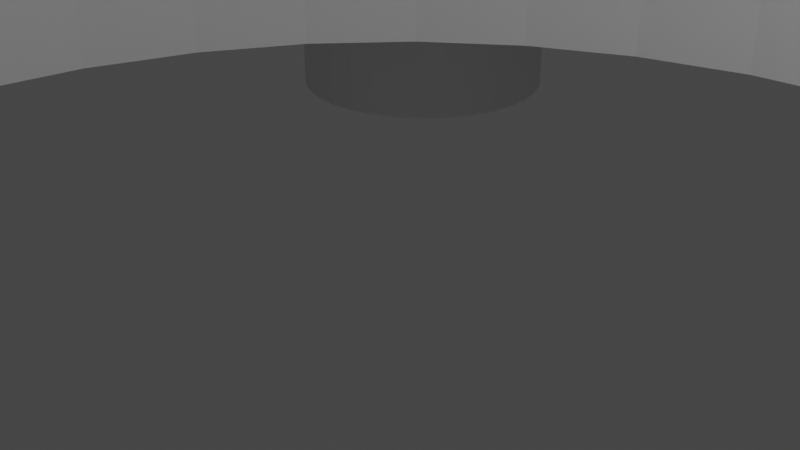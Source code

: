 # Source: capaclateralswitch3.blend  (saved by Blender 3.1.7; exported with 4.5.12 LTS)
import bpy
from mathutils import Matrix  # noqa: F401  (used for matrix-valued properties, if any)

bpy.ops.wm.read_factory_settings(use_empty=True)
scene = bpy.context.scene
scene.name = 'Scene'

# ---- collections
col_collection = bpy.data.collections.new('Collection'); scene.collection.children.link(col_collection)

# ---- world
world_world = bpy.data.worlds.new('World'); scene.world = world_world
world_world.use_nodes = True; world_world.node_tree.nodes.clear()
_N = world_world.node_tree.nodes; _L = world_world.node_tree.links
n0 = _N.new('ShaderNodeOutputWorld'); n0.name = 'World Output'; n0.location = (300, 300)
n1 = _N.new('ShaderNodeBackground'); n1.name = 'Background'; n1.location = (10, 300)
n1.inputs[0].default_value = (0.05088, 0.05088, 0.05088, 1.0)
_L.new(n1.outputs[0], n0.inputs[0])
n0.is_active_output = True
world_world.color = (0.05088, 0.05088, 0.05088)
world_world.use_sun_shadow = False
world_world.sun_shadow_jitter_overblur = 0.0

# ---- cameras
cam_camera = bpy.data.cameras.new('Camera')
cam_camera.clip_end = 100.0
cam_camera.ortho_scale = 7.314

# ---- lights
light_light = bpy.data.lights.new('Light', 'POINT')
light_light.transmission_factor = 0.0
light_light.energy = 1000.0
light_light.shadow_soft_size = 0.1
light_light.shadow_maximum_resolution = 0.006
light_light.use_absolute_resolution = True

# ---- meshes
me_cylinder = bpy.data.meshes.new('Cylinder')
me_cylinder.from_pydata([(0.0, 1.0, -1.0), (0.0, 1.0, 1.0), (0.1951, 0.9808, -1.0), (0.1951, 0.9808, 1.0), (0.3827, 0.9239, -1.0), (0.3827, 0.9239, 1.0), (0.5556, 0.8315, -1.0), (0.5556, 0.8315, 1.0), (0.7071, 0.7071, -1.0), (0.7071, 0.7071, 1.0), (0.8315, 0.5556, -1.0), (0.8315, 0.5556, 1.0), (0.9239, 0.3827, -1.0), (0.9239, 0.3827, 1.0), (0.9808, 0.1951, -1.0), (0.9808, 0.1951, 1.0), (1.0, -4.371e-08, -1.0), (1.0, -4.371e-08, 1.0), (0.9808, -0.1951, -1.0), (0.9808, -0.1951, 1.0), (0.9239, -0.3827, -1.0), (0.9239, -0.3827, 1.0), (0.8315, -0.5556, -1.0), (0.8315, -0.5556, 1.0), (0.7071, -0.7071, -1.0), (0.7071, -0.7071, 1.0), (0.5556, -0.8315, -1.0), (0.5556, -0.8315, 1.0), (0.3827, -0.9239, -1.0), (0.3827, -0.9239, 1.0), (0.1951, -0.9808, -1.0), (0.1951, -0.9808, 1.0), (-8.742e-08, -1.0, -1.0), (-8.742e-08, -1.0, 1.0), (-0.1951, -0.9808, -1.0), (-0.1951, -0.9808, 1.0), (-0.3827, -0.9239, -1.0), (-0.3827, -0.9239, 1.0), (-0.5556, -0.8315, -1.0), (-0.5556, -0.8315, 1.0), (-0.7071, -0.7071, -1.0), (-0.7071, -0.7071, 1.0), (-0.8315, -0.5556, -1.0), (-0.8315, -0.5556, 1.0), (-0.9239, -0.3827, -1.0), (-0.9239, -0.3827, 1.0), (-0.9808, -0.1951, -1.0), (-0.9808, -0.1951, 1.0), (-1.0, 1.192e-08, -1.0), (-1.0, 1.192e-08, 1.0), (-0.9808, 0.1951, -1.0), (-0.9808, 0.1951, 1.0), (-0.9239, 0.3827, -1.0), (-0.9239, 0.3827, 1.0), (-0.8315, 0.5556, -1.0), (-0.8315, 0.5556, 1.0), (-0.7071, 0.7071, -1.0), (-0.7071, 0.7071, 1.0), (-0.5556, 0.8315, -1.0), (-0.5556, 0.8315, 1.0), (-0.3827, 0.9239, -1.0), (-0.3827, 0.9239, 1.0), (-0.1951, 0.9808, -1.0), (-0.1951, 0.9808, 1.0), (-0.5811, -6.929e-09, 1.0), (-0.5368, -0.2224, 1.0), (-0.5699, -0.1134, 1.0), (-0.5699, 0.1134, 1.0), (-0.4832, -0.3228, 1.0), (-0.4832, 0.3228, 1.0), (-0.5368, 0.2224, 1.0), (-0.4109, 0.4109, 1.0), (-0.3228, -0.4832, 1.0), (-0.3228, 0.4832, 1.0), (-0.1134, 0.5699, 1.0), (0.1134, 0.5699, 1.0), (-5.08e-08, 0.5811, 1.0), (-0.2224, 0.5368, 1.0), (-0.4109, -0.4109, 1.0), (-0.2224, -0.5368, 1.0), (0.0, -0.5811, 1.0), (0.1134, -0.5699, 1.0), (-0.1134, -0.5699, 1.0), (0.2224, -0.5368, 1.0), (0.3228, 0.4832, 1.0), (0.3228, -0.4832, 1.0), (0.2224, 0.5368, 1.0), (0.4832, 0.3228, 1.0), (0.4832, -0.3228, 1.0), (0.4109, 0.4109, 1.0), (0.5811, 2.54e-08, 1.0), (0.5699, 0.1134, 1.0), (0.5368, -0.2224, 1.0), (0.5699, -0.1134, 1.0), (0.5368, 0.2224, 1.0), (0.4109, -0.4109, 1.0), (-5.08e-08, 0.5811, -1.0), (0.1134, 0.5699, -1.0), (0.2224, -0.5368, -1.0), (0.3228, 0.4832, -1.0), (0.3228, -0.4832, -1.0), (0.2224, 0.5368, -1.0), (0.4832, -0.3228, -1.0), (0.4832, 0.3228, -1.0), (0.5811, 2.54e-08, -1.0), (0.5699, 0.1134, -1.0), (0.5699, -0.1134, -1.0), (0.5368, 0.2224, -1.0), (0.5368, -0.2224, -1.0), (0.4109, 0.4109, -1.0), (0.4109, -0.4109, -1.0), (-0.5811, -6.929e-09, -1.0), (-0.5368, -0.2224, -1.0), (-0.5699, -0.1134, -1.0), (-0.5699, 0.1134, -1.0), (-0.4109, -0.4109, -1.0), (-0.4832, -0.3228, -1.0), (-0.4832, 0.3228, -1.0), (-0.5368, 0.2224, -1.0), (-0.2224, 0.5368, -1.0), (-0.2224, -0.5368, -1.0), (-0.3228, 0.4832, -1.0), (-0.1134, 0.5699, -1.0), (0.1134, -0.5699, -1.0), (0.0, -0.5811, -1.0), (-0.1134, -0.5699, -1.0), (-0.3228, -0.4832, -1.0), (-0.4109, 0.4109, -1.0)], [], [(0, 1, 3, 2), (2, 3, 5, 4), (4, 5, 7, 6), (6, 7, 9, 8), (8, 9, 11, 10), (10, 11, 13, 12), (12, 13, 15, 14), (14, 15, 17, 16), (16, 17, 19, 18), (18, 19, 21, 20), (20, 21, 23, 22), (22, 23, 25, 24), (24, 25, 27, 26), (26, 27, 29, 28), (28, 29, 31, 30), (30, 31, 33, 32), (32, 33, 35, 34), (34, 35, 37, 36), (36, 37, 39, 38), (38, 39, 41, 40), (40, 41, 43, 42), (42, 43, 45, 44), (44, 45, 47, 46), (46, 47, 49, 48), (48, 49, 51, 50), (50, 51, 53, 52), (52, 53, 55, 54), (54, 55, 57, 56), (56, 57, 59, 58), (58, 59, 61, 60), (57, 55, 53, 70, 69, 71, 73, 77, 74, 76, 75, 86, 84, 89, 87, 94, 91, 90, 93, 92, 88, 95, 85, 83, 81, 80, 82, 79, 37, 35, 33, 31, 29, 27, 25, 23, 21, 19, 17, 15, 13, 11, 9, 7, 5, 3, 1, 63, 61, 59), (41, 39, 37, 79, 72, 78, 68, 65, 66, 64, 67, 70, 53, 51, 49, 47, 45, 43), (60, 61, 63, 62), (62, 63, 1, 0), (62, 0, 2, 4, 6, 8, 10, 12, 14, 105, 107, 103, 109, 99, 101, 97, 96, 122, 119, 121, 127, 117, 118, 114, 111, 113, 46, 48, 50, 52, 54, 56, 58, 60), (105, 14, 16, 18, 20, 22, 24, 26, 28, 30, 32, 34, 36, 38, 40, 42, 44, 46, 113, 112, 116, 115, 126, 120, 125, 124, 123, 98, 100, 110, 102, 108, 106, 104), (80, 81, 123, 124), (81, 83, 98, 123), (83, 85, 100, 98), (85, 95, 110, 100), (95, 88, 102, 110), (88, 92, 108, 102), (92, 93, 106, 108), (93, 90, 104, 106), (90, 91, 105, 104), (91, 94, 107, 105), (94, 87, 103, 107), (87, 89, 109, 103), (109, 89, 84, 99), (99, 84, 86, 101), (101, 86, 75, 97), (97, 75, 76, 96), (96, 76, 74, 122), (122, 74, 77, 119), (119, 77, 73, 121), (121, 73, 71, 127), (127, 71, 69, 117), (117, 69, 70, 118), (118, 70, 67, 114), (114, 67, 64, 111), (111, 64, 66, 113), (113, 66, 65, 112), (112, 65, 68, 116), (116, 68, 78, 115), (78, 72, 126, 115), (72, 79, 120, 126), (79, 82, 125, 120), (82, 80, 124, 125)])
_uv = me_cylinder.uv_layers.new(name='UVMap')
_uv.uv.foreach_set('vector', [1.0, 0.5, 1.0, 1.0, 0.9688, 1.0, 0.9688, 0.5, 0.9688, 0.5, 0.9688, 1.0, 0.9375, 1.0, 0.9375, 0.5, 0.9375, 0.5, 0.9375, 1.0, 0.9062, 1.0, 0.9062, 0.5, 0.9062, 0.5, 0.9062, 1.0, 0.875, 1.0, 0.875, 0.5, 0.875, 0.5, 0.875, 1.0, 0.8438, 1.0, 0.8438, 0.5, 0.8438, 0.5, 0.8438, 1.0, 0.8125, 1.0, 0.8125, 0.5, 0.8125, 0.5, 0.8125, 1.0, 0.7812, 1.0, 0.7812, 0.5, 0.7812, 0.5, 0.7812, 1.0, 0.75, 1.0, 0.75, 0.5, 0.75, 0.5, 0.75, 1.0, 0.7188, 1.0, 0.7188, 0.5, 0.7188, 0.5, 0.7188, 1.0, 0.6875, 1.0, 0.6875, 0.5, 0.6875, 0.5, 0.6875, 1.0, 0.6562, 1.0, 0.6562, 0.5, 0.6562, 0.5, 0.6562, 1.0, 0.625, 1.0, 0.625, 0.5, 0.625, 0.5, 0.625, 1.0, 0.5938, 1.0, 0.5938, 0.5, 0.5938, 0.5, 0.5938, 1.0, 0.5625, 1.0, 0.5625, 0.5, 0.5625, 0.5, 0.5625, 1.0, 0.5312, 1.0, 0.5312, 0.5, 0.5312, 0.5, 0.5312, 1.0, 0.5, 1.0, 0.5, 0.5, 0.5, 0.5, 0.5, 1.0, 0.4688, 1.0, 0.4688, 0.5, 0.4688, 0.5, 0.4688, 1.0, 0.4375, 1.0, 0.4375, 0.5, 0.4375, 0.5, 0.4375, 1.0, 0.4062, 1.0, 0.4062, 0.5, 0.4062, 0.5, 0.4062, 1.0, 0.375, 1.0, 0.375, 0.5, 0.375, 0.5, 0.375, 1.0, 0.3438, 1.0, 0.3438, 0.5, 0.3438, 0.5, 0.3438, 1.0, 0.3125, 1.0, 0.3125, 0.5, 0.3125, 0.5, 0.3125, 1.0, 0.2812, 1.0, 0.2812, 0.5, 0.2812, 0.5, 0.2812, 1.0, 0.25, 1.0, 0.25, 0.5, 0.25, 0.5, 0.25, 1.0, 0.2188, 1.0, 0.2188, 0.5, 0.2188, 0.5, 0.2188, 1.0, 0.1875, 1.0, 0.1875, 0.5, 0.1875, 0.5, 0.1875, 1.0, 0.1562, 1.0, 0.1562, 0.5, 0.1562, 0.5, 0.1562, 1.0, 0.125, 1.0, 0.125, 0.5, 0.125, 0.5, 0.125, 1.0, 0.09375, 1.0, 0.09375, 0.5, 0.09375, 0.5, 0.09375, 1.0, 0.0625, 1.0, 0.0625, 0.5, 0.08029, 0.4197, 0.05045, 0.3833, 0.02827, 0.3418, 0.1212, 0.3034, 0.134, 0.3275, 0.1514, 0.3486, 0.1725, 0.366, 0.1966, 0.3788, 0.2228, 0.3868, 0.25, 0.3895, 0.2772, 0.3868, 0.3034, 0.3788, 0.3275, 0.366, 0.3486, 0.3486, 0.366, 0.3275, 0.3788, 0.3034, 0.3868, 0.2772, 0.3895, 0.25, 0.3868, 0.2228, 0.3788, 0.1966, 0.366, 0.1725, 0.3486, 0.1514, 0.3275, 0.134, 0.3034, 0.1212, 0.2772, 0.1132, 0.25, 0.1105, 0.2228, 0.1132, 0.1966, 0.1212, 0.1582, 0.02827, 0.2032, 0.01461, 0.25, 0.01, 0.2968, 0.01461, 0.3418, 0.02827, 0.3833, 0.05045, 0.4197, 0.08029, 0.4496, 0.1167, 0.4717, 0.1582, 0.4854, 0.2032, 0.49, 0.25, 0.4854, 0.2968, 0.4717, 0.3418, 0.4496, 0.3833, 0.4197, 0.4197, 0.3833, 0.4496, 0.3418, 0.4717, 0.2968, 0.4854, 0.25, 0.49, 0.2032, 0.4854, 0.1582, 0.4717, 0.1167, 0.4496, 0.08029, 0.08029, 0.1167, 0.05045, 0.1582, 0.02827, 0.1966, 0.1212, 0.1725, 0.134, 0.1514, 0.1514, 0.134, 0.1725, 0.1212, 0.1966, 0.1132, 0.2228, 0.1105, 0.25, 0.1132, 0.2772, 0.1212, 0.3034, 0.02827, 0.3418, 0.01461, 0.2968, 0.01, 0.25, 0.01461, 0.2032, 0.02827, 0.1582, 0.05045, 0.1167, 0.0625, 0.5, 0.0625, 1.0, 0.03125, 1.0, 0.03125, 0.5, 0.03125, 0.5, 0.03125, 1.0, 0.0, 1.0, 0.0, 0.5, 0.7032, 0.4854, 0.75, 0.49, 0.7968, 0.4854, 0.8418, 0.4717, 0.8833, 0.4496, 0.9197, 0.4197, 0.9496, 0.3833, 0.9717, 0.3418, 0.9854, 0.2968, 0.8868, 0.2772, 0.8788, 0.3034, 0.866, 0.3275, 0.8486, 0.3486, 0.8275, 0.366, 0.8034, 0.3788, 0.7772, 0.3868, 0.75, 0.3895, 0.7228, 0.3868, 0.6966, 0.3788, 0.6725, 0.366, 0.6514, 0.3486, 0.634, 0.3275, 0.6212, 0.3034, 0.6132, 0.2772, 0.6105, 0.25, 0.6132, 0.2228, 0.5146, 0.2032, 0.51, 0.25, 0.5146, 0.2968, 0.5283, 0.3418, 0.5504, 0.3833, 0.5803, 0.4197, 0.6167, 0.4496, 0.6582, 0.4717, 0.8868, 0.2772, 0.9854, 0.2968, 0.99, 0.25, 0.9854, 0.2032, 0.9717, 0.1582, 0.9496, 0.1167, 0.9197, 0.08029, 0.8833, 0.05045, 0.8418, 0.02827, 0.7968, 0.01461, 0.75, 0.01, 0.7032, 0.01461, 0.6582, 0.02827, 0.6167, 0.05045, 0.5803, 0.08029, 0.5504, 0.1167, 0.5283, 0.1582, 0.5146, 0.2032, 0.6132, 0.2228, 0.6212, 0.1966, 0.634, 0.1725, 0.6514, 0.1514, 0.6725, 0.134, 0.6966, 0.1212, 0.7228, 0.1132, 0.75, 0.1105, 0.7772, 0.1132, 0.8034, 0.1212, 0.8275, 0.134, 0.8486, 0.1514, 0.866, 0.1725, 0.8788, 0.1966, 0.8868, 0.2228, 0.8895, 0.25, 1.0, 0.6427, 0.9688, 0.6427, 0.9688, 0.691, 1.0, 0.691, 0.9688, 0.6427, 0.9375, 0.6427, 0.9375, 0.691, 0.9688, 0.691, 0.9375, 0.6427, 0.9062, 0.6427, 0.9062, 0.691, 0.9375, 0.691, 0.9062, 0.6427, 0.875, 0.6427, 0.875, 0.691, 0.9062, 0.691, 0.875, 0.6427, 0.8438, 0.6427, 0.8438, 0.691, 0.875, 0.691, 0.8438, 0.6427, 0.8125, 0.6427, 0.8125, 0.691, 0.8438, 0.691, 0.8125, 0.6427, 0.7812, 0.6427, 0.7812, 0.691, 0.8125, 0.691, 0.7812, 0.6427, 0.75, 0.6427, 0.75, 0.691, 0.7812, 0.691, 0.75, 0.6427, 0.7188, 0.6427, 0.7188, 0.691, 0.75, 0.691, 0.7187, 0.6427, 0.6875, 0.6427, 0.6875, 0.691, 0.7188, 0.691, 0.6875, 0.6427, 0.6562, 0.6427, 0.6562, 0.691, 0.6875, 0.691, 0.6562, 0.6427, 0.625, 0.6427, 0.625, 0.691, 0.6562, 0.691, 0.625, 0.691, 0.625, 0.6427, 0.5938, 0.6427, 0.5938, 0.691, 0.5938, 0.691, 0.5938, 0.6427, 0.5625, 0.6427, 0.5625, 0.691, 0.5625, 0.691, 0.5625, 0.6427, 0.5312, 0.6427, 0.5312, 0.691, 0.5312, 0.691, 0.5312, 0.6427, 0.5, 0.6427, 0.5, 0.691, 0.5, 0.691, 0.5, 0.6427, 0.4688, 0.6427, 0.4688, 0.691, 0.4688, 0.691, 0.4688, 0.6427, 0.4375, 0.6427, 0.4375, 0.691, 0.4375, 0.691, 0.4375, 0.6427, 0.4062, 0.6427, 0.4062, 0.691, 0.4063, 0.691, 0.4062, 0.6427, 0.375, 0.6427, 0.375, 0.691, 0.375, 0.691, 0.375, 0.6427, 0.3438, 0.6427, 0.3438, 0.691, 0.3438, 0.691, 0.3438, 0.6427, 0.3125, 0.6427, 0.3125, 0.691, 0.3125, 0.691, 0.3125, 0.6427, 0.2812, 0.6427, 0.2812, 0.691, 0.2812, 0.691, 0.2812, 0.6427, 0.25, 0.6427, 0.25, 0.691, 0.25, 0.691, 0.25, 0.6427, 0.2188, 0.6427, 0.2188, 0.691, 0.2188, 0.691, 0.2187, 0.6427, 0.1875, 0.6427, 0.1875, 0.691, 0.1875, 0.691, 0.1875, 0.6427, 0.1562, 0.6427, 0.1562, 0.691, 0.1562, 0.691, 0.1562, 0.6427, 0.125, 0.6427, 0.125, 0.691, 0.125, 0.6427, 0.09375, 0.6427, 0.09375, 0.691, 0.125, 0.691, 0.09375, 0.6427, 0.0625, 0.6427, 0.0625, 0.691, 0.09375, 0.691, 0.0625, 0.6427, 0.03125, 0.6427, 0.03125, 0.691, 0.0625, 0.691, 0.03125, 0.6427, 0.0, 0.6427, 0.0, 0.691, 0.03125, 0.691])
me_cylinder.use_remesh_fix_poles = True
me_cylinder.use_remesh_preserve_attributes = False
me_cylinder.update()
me_cylinder_003 = bpy.data.meshes.new('Cylinder.003')
me_cylinder_003.from_pydata([(0.0, 1.0, -1.0), (0.0, 1.0, 1.0), (0.1951, 0.9808, -1.0), (0.1951, 0.9808, 1.0), (0.3827, 0.9239, -1.0), (0.3827, 0.9239, 1.0), (0.5556, 0.8315, -1.0), (0.5556, 0.8315, 1.0), (0.7071, 0.7071, -1.0), (0.7071, 0.7071, 1.0), (0.8315, 0.5556, -1.0), (0.8315, 0.5556, 1.0), (0.9239, 0.3827, -1.0), (0.9239, 0.3827, 1.0), (0.9808, 0.1951, -1.0), (0.9808, 0.1951, 1.0), (1.0, -4.371e-08, -1.0), (1.0, -4.371e-08, 1.0), (0.9808, -0.1951, -1.0), (0.9808, -0.1951, 1.0), (0.9239, -0.3827, -1.0), (0.9239, -0.3827, 1.0), (0.8315, -0.5556, -1.0), (0.8315, -0.5556, 1.0), (0.7071, -0.7071, -1.0), (0.7071, -0.7071, 1.0), (0.5556, -0.8315, -1.0), (0.5556, -0.8315, 1.0), (0.3827, -0.9239, -1.0), (0.3827, -0.9239, 1.0), (0.1951, -0.9808, -1.0), (0.1951, -0.9808, 1.0), (-8.742e-08, -1.0, -1.0), (-8.742e-08, -1.0, 1.0), (-0.1951, -0.9808, -1.0), (-0.1951, -0.9808, 1.0), (-0.3827, -0.9239, -1.0), (-0.3827, -0.9239, 1.0), (-0.5556, -0.8315, -1.0), (-0.5556, -0.8315, 1.0), (-0.7071, -0.7071, -1.0), (-0.7071, -0.7071, 1.0), (-0.8315, -0.5556, -1.0), (-0.8315, -0.5556, 1.0), (-0.9239, -0.3827, -1.0), (-0.9239, -0.3827, 1.0), (-0.9808, -0.1951, -1.0), (-0.9808, -0.1951, 1.0), (-1.0, 1.192e-08, -1.0), (-1.0, 1.192e-08, 1.0), (-0.9808, 0.1951, -1.0), (-0.9808, 0.1951, 1.0), (-0.9239, 0.3827, -1.0), (-0.9239, 0.3827, 1.0), (-0.8315, 0.5556, -1.0), (-0.8315, 0.5556, 1.0), (-0.7071, 0.7071, -1.0), (-0.7071, 0.7071, 1.0), (-0.5556, 0.8315, -1.0), (-0.5556, 0.8315, 1.0), (-0.3827, 0.9239, -1.0), (-0.3827, 0.9239, 1.0), (-0.1951, 0.9808, -1.0), (-0.1951, 0.9808, 1.0), (-0.3924, 0.007618, 1.0), (-0.3847, -0.07042, 1.0), (-0.3847, 0.08565, 1.0), (-0.325, -0.2146, 1.0), (-0.325, 0.2298, 1.0), (-0.3619, -0.1455, 1.0), (-0.3619, 0.1607, 1.0), (-0.2752, 0.2905, 1.0), (-0.2146, -0.325, 1.0), (-0.2146, 0.3402, 1.0), (-0.07042, 0.3999, 1.0), (0.08565, 0.3999, 1.0), (0.007618, 0.4076, 1.0), (-0.1455, 0.3772, 1.0), (-0.2752, -0.2752, 1.0), (-0.1455, -0.3619, 1.0), (0.007618, -0.3924, 1.0), (0.08565, -0.3847, 1.0), (-0.07042, -0.3847, 1.0), (0.1607, -0.3619, 1.0), (0.2298, 0.3402, 1.0), (0.2298, -0.325, 1.0), (0.1607, 0.3772, 1.0), (0.3402, -0.2146, 1.0), (0.3402, 0.2298, 1.0), (0.4076, 0.007618, 1.0), (0.3999, 0.08565, 1.0), (0.3772, -0.1455, 1.0), (0.3999, -0.07042, 1.0), (0.2905, -0.2752, 1.0), (0.3772, 0.1607, 1.0), (0.2905, 0.2905, 1.0), (-0.07042, 0.3999, -1.0), (0.007618, 0.4076, -1.0), (0.08565, 0.3999, -1.0), (0.1607, 0.3772, -1.0), (0.2298, -0.325, -1.0), (0.1607, -0.3619, -1.0), (0.2298, 0.3402, -1.0), (0.08565, -0.3847, -1.0), (0.3402, -0.2146, -1.0), (0.2905, -0.2752, -1.0), (0.3402, 0.2298, -1.0), (0.4076, 0.007618, -1.0), (0.3999, 0.08565, -1.0), (0.3772, -0.1455, -1.0), (0.3999, -0.07042, -1.0), (0.3772, 0.1607, -1.0), (0.2905, 0.2905, -1.0), (-0.3924, 0.007618, -1.0), (-0.3619, -0.1455, -1.0), (-0.3847, -0.07042, -1.0), (-0.3847, 0.08565, -1.0), (-0.325, -0.2146, -1.0), (-0.325, 0.2298, -1.0), (-0.2752, -0.2752, -1.0), (-0.3619, 0.1607, -1.0), (-0.1455, 0.3772, -1.0), (-0.2146, -0.325, -1.0), (-0.2146, 0.3402, -1.0), (0.007618, -0.3924, -1.0), (-0.07042, -0.3847, -1.0), (-0.1455, -0.3619, -1.0), (-0.2752, 0.2905, -1.0)], [], [(0, 1, 3, 2), (2, 3, 5, 4), (4, 5, 7, 6), (6, 7, 9, 8), (8, 9, 11, 10), (10, 11, 13, 12), (12, 13, 15, 14), (14, 15, 17, 16), (16, 17, 19, 18), (18, 19, 21, 20), (20, 21, 23, 22), (22, 23, 25, 24), (24, 25, 27, 26), (26, 27, 29, 28), (28, 29, 31, 30), (30, 31, 33, 32), (32, 33, 35, 34), (34, 35, 37, 36), (36, 37, 39, 38), (38, 39, 41, 40), (40, 41, 43, 42), (42, 43, 45, 44), (44, 45, 47, 46), (46, 47, 49, 48), (48, 49, 51, 50), (50, 51, 53, 52), (52, 53, 55, 54), (54, 55, 57, 56), (56, 57, 59, 58), (58, 59, 61, 60), (57, 55, 53, 51, 49, 47, 45, 43, 41, 39, 37, 35, 33, 31, 29, 27, 25, 23, 21, 91, 87, 93, 85, 83, 81, 80, 82, 79, 72, 78, 67, 69, 65, 64, 66, 70, 68, 71, 73, 77, 74, 76, 75, 86, 5, 3, 1, 63, 61, 59), (21, 19, 17, 15, 13, 11, 9, 7, 5, 86, 84, 95, 88, 94, 90, 89, 92, 91), (60, 61, 63, 62), (62, 63, 1, 0), (62, 0, 2, 4, 6, 8, 10, 12, 14, 108, 111, 106, 112, 102, 99, 98, 97, 96), (108, 14, 16, 18, 20, 22, 24, 26, 28, 30, 32, 34, 36, 38, 40, 42, 44, 46, 48, 50, 52, 54, 56, 58, 60, 62, 96, 121, 123, 127, 118, 120, 116, 113, 115, 114, 117, 119, 122, 126, 125, 124, 103, 101, 100, 105, 104, 109, 110, 107), (98, 75, 76, 97), (99, 86, 75, 98), (102, 84, 86, 99), (112, 95, 84, 102), (88, 95, 112, 106), (94, 88, 106, 111), (90, 94, 111, 108), (89, 90, 108, 107), (92, 89, 107, 110), (91, 92, 110, 109), (87, 91, 109, 104), (93, 87, 104, 105), (85, 93, 105, 100), (83, 85, 100, 101), (81, 83, 101, 103), (80, 81, 103, 124), (82, 80, 124, 125), (79, 82, 125, 126), (72, 79, 126, 122), (78, 72, 122, 119), (117, 67, 78, 119), (114, 69, 67, 117), (115, 65, 69, 114), (113, 64, 65, 115), (116, 66, 64, 113), (120, 70, 66, 116), (118, 68, 70, 120), (127, 71, 68, 118), (123, 73, 71, 127), (121, 77, 73, 123), (96, 74, 77, 121), (97, 76, 74, 96)])
_uv = me_cylinder_003.uv_layers.new(name='UVMap')
_uv.uv.foreach_set('vector', [1.0, 0.5, 1.0, 1.0, 0.9688, 1.0, 0.9688, 0.5, 0.9688, 0.5, 0.9688, 1.0, 0.9375, 1.0, 0.9375, 0.5, 0.9375, 0.5, 0.9375, 1.0, 0.9062, 1.0, 0.9062, 0.5, 0.9062, 0.5, 0.9062, 1.0, 0.875, 1.0, 0.875, 0.5, 0.875, 0.5, 0.875, 1.0, 0.8438, 1.0, 0.8438, 0.5, 0.8438, 0.5, 0.8438, 1.0, 0.8125, 1.0, 0.8125, 0.5, 0.8125, 0.5, 0.8125, 1.0, 0.7812, 1.0, 0.7812, 0.5, 0.7812, 0.5, 0.7812, 1.0, 0.75, 1.0, 0.75, 0.5, 0.75, 0.5, 0.75, 1.0, 0.7188, 1.0, 0.7188, 0.5, 0.7188, 0.5, 0.7188, 1.0, 0.6875, 1.0, 0.6875, 0.5, 0.6875, 0.5, 0.6875, 1.0, 0.6562, 1.0, 0.6562, 0.5, 0.6562, 0.5, 0.6562, 1.0, 0.625, 1.0, 0.625, 0.5, 0.625, 0.5, 0.625, 1.0, 0.5938, 1.0, 0.5938, 0.5, 0.5938, 0.5, 0.5938, 1.0, 0.5625, 1.0, 0.5625, 0.5, 0.5625, 0.5, 0.5625, 1.0, 0.5312, 1.0, 0.5312, 0.5, 0.5312, 0.5, 0.5312, 1.0, 0.5, 1.0, 0.5, 0.5, 0.5, 0.5, 0.5, 1.0, 0.4688, 1.0, 0.4688, 0.5, 0.4688, 0.5, 0.4688, 1.0, 0.4375, 1.0, 0.4375, 0.5, 0.4375, 0.5, 0.4375, 1.0, 0.4062, 1.0, 0.4062, 0.5, 0.4062, 0.5, 0.4062, 1.0, 0.375, 1.0, 0.375, 0.5, 0.375, 0.5, 0.375, 1.0, 0.3438, 1.0, 0.3438, 0.5, 0.3438, 0.5, 0.3438, 1.0, 0.3125, 1.0, 0.3125, 0.5, 0.3125, 0.5, 0.3125, 1.0, 0.2812, 1.0, 0.2812, 0.5, 0.2812, 0.5, 0.2812, 1.0, 0.25, 1.0, 0.25, 0.5, 0.25, 0.5, 0.25, 1.0, 0.2188, 1.0, 0.2188, 0.5, 0.2188, 0.5, 0.2188, 1.0, 0.1875, 1.0, 0.1875, 0.5, 0.1875, 0.5, 0.1875, 1.0, 0.1562, 1.0, 0.1562, 0.5, 0.1562, 0.5, 0.1562, 1.0, 0.125, 1.0, 0.125, 0.5, 0.125, 0.5, 0.125, 1.0, 0.09375, 1.0, 0.09375, 0.5, 0.09375, 0.5, 0.09375, 1.0, 0.0625, 1.0, 0.0625, 0.5, 0.08029, 0.4197, 0.05045, 0.3833, 0.02827, 0.3418, 0.01461, 0.2968, 0.01, 0.25, 0.01461, 0.2032, 0.02827, 0.1582, 0.05045, 0.1167, 0.08029, 0.08029, 0.1167, 0.05045, 0.1582, 0.02827, 0.2032, 0.01461, 0.25, 0.01, 0.2968, 0.01461, 0.3418, 0.02827, 0.3833, 0.05045, 0.4197, 0.08029, 0.4496, 0.1167, 0.4717, 0.1582, 0.3405, 0.2151, 0.3316, 0.1985, 0.3197, 0.1839, 0.3052, 0.172, 0.2886, 0.1631, 0.2706, 0.1577, 0.2518, 0.1558, 0.2331, 0.1577, 0.2151, 0.1631, 0.1985, 0.172, 0.1839, 0.1839, 0.172, 0.1985, 0.1631, 0.2151, 0.1577, 0.2331, 0.1558, 0.2518, 0.1577, 0.2706, 0.1631, 0.2886, 0.172, 0.3052, 0.1839, 0.3197, 0.1985, 0.3316, 0.2151, 0.3405, 0.2331, 0.346, 0.2518, 0.3478, 0.2706, 0.346, 0.2886, 0.3405, 0.3418, 0.4717, 0.2968, 0.4854, 0.25, 0.49, 0.2032, 0.4854, 0.1582, 0.4717, 0.1167, 0.4496, 0.4717, 0.1582, 0.4854, 0.2032, 0.49, 0.25, 0.4854, 0.2968, 0.4717, 0.3418, 0.4496, 0.3833, 0.4197, 0.4197, 0.3833, 0.4496, 0.3418, 0.4717, 0.2886, 0.3405, 0.3052, 0.3316, 0.3197, 0.3197, 0.3316, 0.3052, 0.3405, 0.2886, 0.346, 0.2706, 0.3478, 0.2518, 0.346, 0.2331, 0.3405, 0.2151, 0.0625, 0.5, 0.0625, 1.0, 0.03125, 1.0, 0.03125, 0.5, 0.03125, 0.5, 0.03125, 1.0, 0.0, 1.0, 0.0, 0.5, 0.7032, 0.4854, 0.75, 0.49, 0.7968, 0.4854, 0.8418, 0.4717, 0.8833, 0.4496, 0.9197, 0.4197, 0.9496, 0.3833, 0.9717, 0.3418, 0.9854, 0.2968, 0.846, 0.2706, 0.8405, 0.2886, 0.8316, 0.3052, 0.8197, 0.3197, 0.8052, 0.3316, 0.7886, 0.3405, 0.7706, 0.346, 0.7518, 0.3478, 0.7331, 0.346, 0.846, 0.2706, 0.9854, 0.2968, 0.99, 0.25, 0.9854, 0.2032, 0.9717, 0.1582, 0.9496, 0.1167, 0.9197, 0.08029, 0.8833, 0.05045, 0.8418, 0.02827, 0.7968, 0.01461, 0.75, 0.01, 0.7032, 0.01461, 0.6582, 0.02827, 0.6167, 0.05045, 0.5803, 0.08029, 0.5504, 0.1167, 0.5283, 0.1582, 0.5146, 0.2032, 0.51, 0.25, 0.5146, 0.2968, 0.5283, 0.3418, 0.5504, 0.3833, 0.5803, 0.4197, 0.6167, 0.4496, 0.6582, 0.4717, 0.7032, 0.4854, 0.7331, 0.346, 0.7151, 0.3405, 0.6985, 0.3316, 0.6839, 0.3197, 0.672, 0.3052, 0.6631, 0.2886, 0.6577, 0.2706, 0.6558, 0.2518, 0.6577, 0.2331, 0.6631, 0.2151, 0.672, 0.1985, 0.6839, 0.1839, 0.6985, 0.172, 0.7151, 0.1631, 0.7331, 0.1577, 0.7518, 0.1558, 0.7706, 0.1577, 0.7886, 0.1631, 0.8052, 0.172, 0.8197, 0.1839, 0.8316, 0.1985, 0.8405, 0.2151, 0.846, 0.2331, 0.8478, 0.2518, 0.9688, 0.5703, 0.9688, 0.8465, 1.0, 0.8465, 1.0, 0.5703, 0.9375, 0.5703, 0.9375, 0.8465, 0.9688, 0.8465, 0.9688, 0.5703, 0.9062, 0.5703, 0.9062, 0.8465, 0.9375, 0.8465, 0.9375, 0.5703, 0.875, 0.5703, 0.875, 0.8465, 0.9062, 0.8465, 0.9062, 0.5703, 0.8438, 0.8465, 0.875, 0.8465, 0.875, 0.5703, 0.8438, 0.5703, 0.8125, 0.8465, 0.8438, 0.8465, 0.8438, 0.5703, 0.8125, 0.5703, 0.7812, 0.8465, 0.8125, 0.8465, 0.8125, 0.5703, 0.7812, 0.5703, 0.75, 0.8465, 0.7812, 0.8465, 0.7812, 0.5703, 0.75, 0.5703, 0.7188, 0.8465, 0.75, 0.8465, 0.75, 0.5703, 0.7188, 0.5703, 0.6875, 0.8465, 0.7188, 0.8465, 0.7188, 0.5703, 0.6875, 0.5703, 0.6562, 0.8465, 0.6875, 0.8465, 0.6875, 0.5703, 0.6562, 0.5703, 0.625, 0.8465, 0.6562, 0.8465, 0.6562, 0.5703, 0.625, 0.5703, 0.5938, 0.8465, 0.625, 0.8465, 0.625, 0.5703, 0.5938, 0.5703, 0.5625, 0.8465, 0.5938, 0.8465, 0.5938, 0.5703, 0.5625, 0.5703, 0.5312, 0.8465, 0.5625, 0.8465, 0.5625, 0.5703, 0.5312, 0.5703, 0.5, 0.8465, 0.5312, 0.8465, 0.5312, 0.5703, 0.5, 0.5703, 0.4688, 0.8465, 0.5, 0.8465, 0.5, 0.5703, 0.4688, 0.5703, 0.4375, 0.8465, 0.4688, 0.8465, 0.4688, 0.5703, 0.4375, 0.5703, 0.4062, 0.8465, 0.4375, 0.8465, 0.4375, 0.5703, 0.4062, 0.5703, 0.375, 0.8465, 0.4062, 0.8465, 0.4062, 0.5703, 0.375, 0.5703, 0.3438, 0.5703, 0.3438, 0.8465, 0.375, 0.8465, 0.375, 0.5703, 0.3125, 0.5703, 0.3125, 0.8465, 0.3438, 0.8465, 0.3438, 0.5703, 0.2812, 0.5703, 0.2812, 0.8465, 0.3125, 0.8465, 0.3125, 0.5703, 0.25, 0.5703, 0.25, 0.8465, 0.2812, 0.8465, 0.2812, 0.5703, 0.2188, 0.5703, 0.2188, 0.8465, 0.25, 0.8465, 0.25, 0.5703, 0.1875, 0.5703, 0.1875, 0.8465, 0.2188, 0.8465, 0.2188, 0.5703, 0.1562, 0.5703, 0.1562, 0.8465, 0.1875, 0.8465, 0.1875, 0.5703, 0.125, 0.5703, 0.125, 0.8465, 0.1562, 0.8465, 0.1562, 0.5703, 0.09375, 0.5703, 0.09375, 0.8465, 0.125, 0.8465, 0.125, 0.5703, 0.0625, 0.5703, 0.0625, 0.8465, 0.09375, 0.8465, 0.09375, 0.5703, 0.03125, 0.5703, 0.03125, 0.8465, 0.0625, 0.8465, 0.0625, 0.5703, 0.0, 0.5703, 0.0, 0.8465, 0.03125, 0.8465, 0.03125, 0.5703])
me_cylinder_003.use_remesh_fix_poles = True
me_cylinder_003.use_remesh_preserve_attributes = False
me_cylinder_003.update()
me_cube_001 = bpy.data.meshes.new('Cube.001')
me_cube_001.from_pydata([(-1.0, -1.0, -1.0), (-1.0, -1.0, 1.0), (-1.0, 1.0, -1.0), (-1.0, 1.0, 1.0), (1.0, -1.0, -1.0), (1.0, -1.0, 1.0), (1.0, 1.0, -1.0), (1.0, 1.0, 1.0), (-0.2541, 0.3804, -1.0), (-0.08924, 0.4487, -1.0), (-0.1751, 0.4226, -1.0), (0.08924, 0.4487, -1.0), (0.2541, 0.3804, -1.0), (0.1751, 0.4226, -1.0), (0.3235, -0.3235, -1.0), (0.0, 0.4574, -1.0), (0.3804, -0.2541, -1.0), (0.3804, 0.2541, -1.0), (0.4574, -2e-08, -1.0), (0.4487, -0.08924, -1.0), (0.4487, 0.08924, -1.0), (0.4226, -0.1751, -1.0), (0.4226, 0.1751, -1.0), (0.3235, 0.3235, -1.0), (-0.4574, 5.455e-09, -1.0), (-0.4487, -0.08924, -1.0), (-0.4487, 0.08924, -1.0), (-0.3804, -0.2541, -1.0), (-0.3804, 0.2541, -1.0), (-0.4226, -0.1751, -1.0), (-0.4226, 0.1751, -1.0), (-0.3235, 0.3235, -1.0), (-0.08924, -0.4487, -1.0), (-0.1751, -0.4226, -1.0), (-0.2541, -0.3804, -1.0), (0.08924, -0.4487, -1.0), (0.2541, -0.3804, -1.0), (-3.999e-08, -0.4574, -1.0), (0.1751, -0.4226, -1.0), (-0.3235, -0.3235, -1.0), (-0.4574, 5.455e-09, 1.0), (-0.4487, 0.08924, 1.0), (-0.4487, -0.08924, 1.0), (-0.3804, -0.2541, 1.0), (-0.3804, 0.2541, 1.0), (-0.4226, -0.1751, 1.0), (-0.4226, 0.1751, 1.0), (-0.3235, 0.3235, 1.0), (-0.2541, 0.3804, 1.0), (-0.08924, 0.4487, 1.0), (-0.1751, 0.4226, 1.0), (0.08924, 0.4487, 1.0), (0.3235, 0.3235, 1.0), (0.2541, 0.3804, 1.0), (0.1751, 0.4226, 1.0), (0.0, 0.4574, 1.0), (-0.3235, -0.3235, 1.0), (-0.1751, -0.4226, 1.0), (-0.08924, -0.4487, 1.0), (-0.2541, -0.3804, 1.0), (-3.999e-08, -0.4574, 1.0), (0.2541, -0.3804, 1.0), (0.1751, -0.4226, 1.0), (0.08924, -0.4487, 1.0), (0.3804, -0.2541, 1.0), (0.3804, 0.2541, 1.0), (0.4574, -2e-08, 1.0), (0.4226, -0.1751, 1.0), (0.4487, -0.08924, 1.0), (0.4487, 0.08924, 1.0), (0.3235, -0.3235, 1.0), (0.4226, 0.1751, 1.0), (-0.8559, -0.7875, -1.0), (-0.8507, -0.7615, -1.0), (-0.8545, -0.7742, -1.0), (-0.8444, -0.7497, -1.0), (-0.8256, -0.7309, -1.0), (-0.8359, -0.7394, -1.0), (-0.8138, -0.7246, -1.0), (-0.8545, -0.8008, -1.0), (-0.8507, -0.8136, -1.0), (-0.7878, -0.7194, -1.0), (-0.7745, -0.7207, -1.0), (-0.8011, -0.7207, -1.0), (-0.8444, -0.8253, -1.0), (-0.8359, -0.8357, -1.0), (-0.7617, -0.7246, -1.0), (-0.7396, -0.7394, -1.0), (-0.7499, -0.7309, -1.0), (-0.8256, -0.8441, -1.0), (-0.7312, -0.7497, -1.0), (-0.7249, -0.7615, -1.0), (-0.8138, -0.8504, -1.0), (-0.8011, -0.8543, -1.0), (-0.7197, -0.7875, -1.0), (-0.721, -0.8008, -1.0), (-0.721, -0.7742, -1.0), (-0.7878, -0.8556, -1.0), (-0.7617, -0.8504, -1.0), (-0.7499, -0.8441, -1.0), (-0.7745, -0.8543, -1.0), (-0.7312, -0.8253, -1.0), (-0.7396, -0.8357, -1.0), (-0.7249, -0.8136, -1.0), (-0.8559, -0.7875, 1.0), (-0.8507, -0.7615, 1.0), (-0.8545, -0.7742, 1.0), (-0.8359, -0.7394, 1.0), (-0.8138, -0.7246, 1.0), (-0.8256, -0.7309, 1.0), (-0.8444, -0.7497, 1.0), (-0.7878, -0.8556, 1.0), (-0.7617, -0.8504, 1.0), (-0.7499, -0.8441, 1.0), (-0.7745, -0.8543, 1.0), (-0.7312, -0.8253, 1.0), (-0.7396, -0.8357, 1.0), (-0.7249, -0.8136, 1.0), (-0.8138, -0.8504, 1.0), (-0.8011, -0.8543, 1.0), (-0.7197, -0.7875, 1.0), (-0.721, -0.8008, 1.0), (-0.721, -0.7742, 1.0), (-0.8545, -0.8008, 1.0), (-0.8507, -0.8136, 1.0), (-0.8011, -0.7207, 1.0), (-0.7745, -0.7207, 1.0), (-0.7878, -0.7194, 1.0), (-0.8256, -0.8441, 1.0), (-0.7312, -0.7497, 1.0), (-0.7249, -0.7615, 1.0), (-0.8444, -0.8253, 1.0), (-0.8359, -0.8357, 1.0), (-0.7499, -0.7309, 1.0), (-0.7396, -0.7394, 1.0), (-0.7617, -0.7246, 1.0), (0.8258, -0.7309, -1.0), (0.814, -0.7246, -1.0), (0.8361, -0.7394, -1.0), (0.8509, -0.7615, -1.0), (0.8446, -0.7497, -1.0), (0.8561, -0.7875, -1.0), (0.8548, -0.7742, -1.0), (0.7314, -0.8253, -1.0), (0.7398, -0.8357, -1.0), (0.7251, -0.8136, -1.0), (0.7619, -0.8504, -1.0), (0.7501, -0.8441, -1.0), (0.788, -0.8556, -1.0), (0.7747, -0.8543, -1.0), (0.7747, -0.7207, -1.0), (0.788, -0.7194, -1.0), (0.8013, -0.7207, -1.0), (0.8509, -0.8136, -1.0), (0.8548, -0.8008, -1.0), (0.7398, -0.7394, -1.0), (0.7501, -0.7309, -1.0), (0.7619, -0.7246, -1.0), (0.8446, -0.8253, -1.0), (0.8361, -0.8357, -1.0), (0.7199, -0.7875, -1.0), (0.7212, -0.7742, -1.0), (0.7212, -0.8008, -1.0), (0.814, -0.8504, -1.0), (0.8013, -0.8543, -1.0), (0.7251, -0.7615, -1.0), (0.7314, -0.7497, -1.0), (0.8258, -0.8441, -1.0), (0.7251, -0.7615, 1.0), (0.7314, -0.7497, 1.0), (0.8258, -0.8441, 1.0), (0.8359, -0.8359, 1.0), (0.7396, -0.7396, 1.0), (0.7199, -0.7875, 1.0), (0.7212, -0.8008, 1.0), (0.7212, -0.7742, 1.0), (0.814, -0.8504, 1.0), (0.8013, -0.8543, 1.0), (0.7251, -0.8136, 1.0), (0.7398, -0.8357, 1.0), (0.7314, -0.8253, 1.0), (0.7619, -0.8504, 1.0), (0.788, -0.8556, 1.0), (0.7747, -0.8543, 1.0), (0.7501, -0.8441, 1.0), (0.7398, -0.7394, 1.0), (0.7501, -0.7309, 1.0), (0.7619, -0.7246, 1.0), (0.8361, -0.8357, 1.0), (0.8446, -0.8253, 1.0), (0.788, -0.7194, 1.0), (0.7747, -0.7207, 1.0), (0.8548, -0.8008, 1.0), (0.8509, -0.8136, 1.0), (0.8013, -0.7207, 1.0), (0.8258, -0.7309, 1.0), (0.814, -0.7246, 1.0), (0.8361, -0.7394, 1.0), (0.8509, -0.7615, 1.0), (0.8446, -0.7497, 1.0), (0.8561, -0.7875, 1.0), (0.8548, -0.7742, 1.0), (0.7501, 0.732, -1.0), (0.7619, 0.7257, -1.0), (0.7402, 0.7402, -1.0), (0.8446, 0.8265, -1.0), (0.8364, 0.8364, -1.0), (0.7747, 0.7219, -1.0), (0.788, 0.7206, -1.0), (0.8013, 0.7219, -1.0), (0.8509, 0.8147, -1.0), (0.8548, 0.8019, -1.0), (0.814, 0.7257, -1.0), (0.8361, 0.7405, -1.0), (0.8258, 0.732, -1.0), (0.8509, 0.7626, -1.0), (0.8561, 0.7886, -1.0), (0.8446, 0.7508, -1.0), (0.8548, 0.7754, -1.0), (0.7314, 0.7508, -1.0), (0.7251, 0.7626, -1.0), (0.8361, 0.8368, -1.0), (0.8258, 0.8452, -1.0), (0.7398, 0.7405, -1.0), (0.7199, 0.7886, -1.0), (0.7212, 0.8019, -1.0), (0.7212, 0.7754, -1.0), (0.814, 0.8515, -1.0), (0.8013, 0.8554, -1.0), (0.7314, 0.8265, -1.0), (0.7251, 0.8147, -1.0), (0.7398, 0.8368, -1.0), (0.7619, 0.8515, -1.0), (0.7501, 0.8452, -1.0), (0.788, 0.8567, -1.0), (0.7747, 0.8554, -1.0), (0.7314, 0.8265, 1.0), (0.7251, 0.8147, 1.0), (0.7398, 0.8368, 1.0), (0.7619, 0.8515, 1.0), (0.7501, 0.8452, 1.0), (0.788, 0.8567, 1.0), (0.7747, 0.8554, 1.0), (0.7199, 0.7886, 1.0), (0.7212, 0.8019, 1.0), (0.7212, 0.7754, 1.0), (0.814, 0.8515, 1.0), (0.8013, 0.8554, 1.0), (0.7251, 0.7626, 1.0), (0.7314, 0.7508, 1.0), (0.7398, 0.7405, 1.0), (0.8361, 0.8368, 1.0), (0.8258, 0.8452, 1.0), (0.7501, 0.732, 1.0), (0.7619, 0.7257, 1.0), (0.8446, 0.8265, 1.0), (0.7747, 0.7219, 1.0), (0.788, 0.7206, 1.0), (0.8013, 0.7219, 1.0), (0.8548, 0.8019, 1.0), (0.8509, 0.8147, 1.0), (0.814, 0.7257, 1.0), (0.8361, 0.7405, 1.0), (0.8258, 0.732, 1.0), (0.8509, 0.7626, 1.0), (0.8561, 0.7886, 1.0), (0.8446, 0.7508, 1.0), (0.8548, 0.7754, 1.0), (-0.844, 0.8265, -1.0), (-0.8361, 0.8361, -1.0), (-0.7613, 0.7257, -1.0), (-0.7399, 0.7399, -1.0), (-0.7495, 0.732, -1.0), (-0.8542, 0.8019, -1.0), (-0.8503, 0.8147, -1.0), (-0.7874, 0.7206, -1.0), (-0.7741, 0.7219, -1.0), (-0.8007, 0.7219, -1.0), (-0.8555, 0.7886, -1.0), (-0.8503, 0.7626, -1.0), (-0.8542, 0.7754, -1.0), (-0.8355, 0.7405, -1.0), (-0.8134, 0.7257, -1.0), (-0.8252, 0.732, -1.0), (-0.844, 0.7508, -1.0), (-0.8355, 0.8368, -1.0), (-0.8252, 0.8452, -1.0), (-0.7308, 0.7508, -1.0), (-0.7245, 0.7626, -1.0), (-0.7392, 0.7405, -1.0), (-0.8134, 0.8515, -1.0), (-0.8007, 0.8554, -1.0), (-0.7193, 0.7886, -1.0), (-0.7206, 0.7754, -1.0), (-0.7206, 0.8019, -1.0), (-0.7874, 0.8567, -1.0), (-0.7613, 0.8515, -1.0), (-0.7741, 0.8554, -1.0), (-0.7308, 0.8265, -1.0), (-0.7392, 0.8368, -1.0), (-0.7245, 0.8147, -1.0), (-0.7495, 0.8452, -1.0), (-0.844, 0.8265, 1.0), (-0.8361, 0.8361, 1.0), (-0.7399, 0.7399, 1.0), (-0.7613, 0.7257, 1.0), (-0.7495, 0.732, 1.0), (-0.8542, 0.8019, 1.0), (-0.8503, 0.8147, 1.0), (-0.7874, 0.7206, 1.0), (-0.7741, 0.7219, 1.0), (-0.8007, 0.7219, 1.0), (-0.8555, 0.7886, 1.0), (-0.8503, 0.7626, 1.0), (-0.8542, 0.7754, 1.0), (-0.8355, 0.7405, 1.0), (-0.8134, 0.7257, 1.0), (-0.8252, 0.732, 1.0), (-0.844, 0.7508, 1.0), (-0.8355, 0.8368, 1.0), (-0.8252, 0.8452, 1.0), (-0.7308, 0.7508, 1.0), (-0.7245, 0.7626, 1.0), (-0.7392, 0.7405, 1.0), (-0.8134, 0.8515, 1.0), (-0.8007, 0.8554, 1.0), (-0.7193, 0.7886, 1.0), (-0.7206, 0.7754, 1.0), (-0.7206, 0.8019, 1.0), (-0.7874, 0.8567, 1.0), (-0.7613, 0.8515, 1.0), (-0.7741, 0.8554, 1.0), (-0.7308, 0.8265, 1.0), (-0.7392, 0.8368, 1.0), (-0.7245, 0.8147, 1.0), (-0.7495, 0.8452, 1.0)], [], [(0, 1, 3, 2), (2, 3, 7, 6), (6, 7, 5, 4), (4, 5, 1, 0), (84, 85, 0, 2, 269, 268, 274, 273, 278, 280, 279, 284, 281, 283, 282, 277, 275, 276, 270, 272, 271, 31, 28, 30, 26, 24, 25, 29, 27, 39, 87, 88, 86, 82, 81, 83, 78, 76, 77, 75, 73, 74, 72, 79, 80), (205, 206, 6, 4, 159, 158, 153, 154, 141, 142, 139, 140, 138, 136, 137, 152, 151, 150, 157, 156, 155, 14, 16, 21, 19, 18, 20, 22, 17, 23, 204, 202, 203, 207, 208, 209, 212, 214, 213, 217, 215, 218, 216, 211, 210), (167, 159, 4, 0, 85, 89, 92, 93, 97, 100, 98, 99, 102, 101, 103, 95, 94, 96, 91, 90, 87, 39, 34, 33, 32, 37, 35, 38, 36, 14, 155, 166, 165, 161, 160, 162, 145, 143, 144, 147, 146, 149, 148, 164, 163), (2, 6, 206, 221, 222, 227, 228, 234, 235, 232, 233, 231, 229, 230, 225, 224, 226, 220, 219, 223, 204, 23, 12, 13, 11, 15, 9, 10, 8, 31, 271, 289, 287, 288, 293, 292, 294, 300, 298, 299, 301, 296, 297, 295, 291, 290, 286, 285, 269), (128, 132, 1, 5, 171, 170, 176, 177, 182, 183, 181, 184, 179, 180, 178, 174, 173, 175, 168, 169, 172, 70, 61, 62, 63, 60, 58, 57, 59, 56, 134, 129, 130, 122, 120, 121, 117, 115, 116, 113, 112, 114, 111, 119, 118), (303, 3, 1, 132, 131, 124, 123, 104, 106, 105, 110, 107, 109, 108, 125, 127, 126, 135, 133, 134, 56, 43, 45, 42, 40, 41, 46, 44, 47, 304, 306, 305, 310, 309, 311, 316, 317, 315, 318, 313, 314, 312, 307, 308, 302), (188, 171, 5, 7, 251, 255, 260, 259, 265, 267, 264, 266, 262, 263, 261, 258, 257, 256, 254, 253, 250, 52, 65, 71, 69, 66, 68, 67, 64, 70, 172, 185, 186, 187, 191, 190, 194, 196, 195, 197, 199, 198, 201, 200, 192, 193, 189), (252, 251, 7, 3, 303, 319, 320, 324, 325, 329, 331, 330, 335, 333, 332, 334, 328, 326, 327, 322, 321, 323, 304, 47, 48, 50, 49, 55, 51, 54, 53, 52, 250, 249, 248, 245, 243, 244, 237, 236, 238, 240, 239, 242, 241, 247, 246), (55, 15, 11, 51), (51, 11, 13, 54), (54, 13, 12, 53), (53, 12, 23, 52), (23, 17, 65, 52), (17, 22, 71, 65), (22, 20, 69, 71), (20, 18, 66, 69), (18, 19, 68, 66), (19, 21, 67, 68), (21, 16, 64, 67), (16, 14, 70, 64), (14, 36, 61, 70), (36, 38, 62, 61), (38, 35, 63, 62), (35, 37, 60, 63), (37, 32, 58, 60), (32, 33, 57, 58), (33, 34, 59, 57), (34, 39, 56, 59), (56, 39, 27, 43), (43, 27, 29, 45), (45, 29, 25, 42), (42, 25, 24, 40), (40, 24, 26, 41), (41, 26, 30, 46), (46, 30, 28, 44), (44, 28, 31, 47), (47, 31, 8, 48), (48, 8, 10, 50), (50, 10, 9, 49), (49, 9, 15, 55), (127, 81, 82, 126), (126, 82, 86, 135), (135, 86, 88, 133), (133, 88, 87, 134), (87, 90, 129, 134), (90, 91, 130, 129), (91, 96, 122, 130), (96, 94, 120, 122), (94, 95, 121, 120), (95, 103, 117, 121), (103, 101, 115, 117), (101, 102, 116, 115), (102, 99, 113, 116), (99, 98, 112, 113), (98, 100, 114, 112), (100, 97, 111, 114), (97, 93, 119, 111), (93, 92, 118, 119), (92, 89, 128, 118), (89, 85, 132, 128), (132, 85, 84, 131), (131, 84, 80, 124), (124, 80, 79, 123), (123, 79, 72, 104), (104, 72, 74, 106), (106, 74, 73, 105), (105, 73, 75, 110), (110, 75, 77, 107), (107, 77, 76, 109), (109, 76, 78, 108), (108, 78, 83, 125), (125, 83, 81, 127), (190, 151, 152, 194), (194, 152, 137, 196), (196, 137, 136, 195), (195, 136, 138, 197), (138, 140, 199, 197), (140, 139, 198, 199), (139, 142, 201, 198), (142, 141, 200, 201), (141, 154, 192, 200), (154, 153, 193, 192), (153, 158, 189, 193), (158, 159, 188, 189), (171, 188, 159, 167, 170), (167, 163, 176, 170), (163, 164, 177, 176), (164, 148, 182, 177), (148, 149, 183, 182), (149, 146, 181, 183), (146, 147, 184, 181), (147, 144, 179, 184), (179, 144, 143, 180), (180, 143, 145, 178), (178, 145, 162, 174), (174, 162, 160, 173), (173, 160, 161, 175), (175, 161, 165, 168), (168, 165, 166, 169), (169, 166, 155, 185, 172), (185, 155, 156, 186), (186, 156, 157, 187), (187, 157, 150, 191), (191, 150, 151, 190), (241, 234, 228, 247), (247, 228, 227, 246), (246, 227, 222, 252), (252, 222, 221, 251), (251, 221, 206, 205, 255), (205, 210, 260, 255), (210, 211, 259, 260), (211, 216, 265, 259), (216, 218, 267, 265), (218, 215, 264, 267), (215, 217, 266, 264), (217, 213, 262, 266), (213, 214, 263, 262), (214, 212, 261, 263), (212, 209, 258, 261), (209, 208, 257, 258), (208, 207, 256, 257), (207, 203, 254, 256), (203, 202, 253, 254), (253, 202, 204, 223, 250), (250, 223, 219, 249), (249, 219, 220, 248), (248, 220, 226, 245), (245, 226, 224, 243), (243, 224, 225, 244), (244, 225, 230, 237), (237, 230, 229, 236), (236, 229, 231, 238), (238, 231, 233, 240), (240, 233, 232, 239), (239, 232, 235, 242), (242, 235, 234, 241), (329, 295, 297, 331), (331, 297, 296, 330), (330, 296, 301, 335), (335, 301, 299, 333), (299, 298, 332, 333), (298, 300, 334, 332), (300, 294, 328, 334), (294, 292, 326, 328), (292, 293, 327, 326), (293, 288, 322, 327), (288, 287, 321, 322), (287, 289, 323, 321), (289, 271, 272, 306, 304, 323), (272, 270, 305, 306), (270, 276, 310, 305), (276, 275, 309, 310), (275, 277, 311, 309), (277, 282, 316, 311), (282, 283, 317, 316), (283, 281, 315, 317), (315, 281, 284, 318), (318, 284, 279, 313), (313, 279, 280, 314), (314, 280, 278, 312), (312, 278, 273, 307), (307, 273, 274, 308), (308, 274, 268, 302), (302, 268, 269, 285, 319, 303), (319, 285, 286, 320), (320, 286, 290, 324), (324, 290, 291, 325), (325, 291, 295, 329)])
_uv = me_cube_001.uv_layers.new(name='UVMap')
_uv.uv.foreach_set('vector', [0.375, 0.0, 0.625, 0.0, 0.625, 0.25, 0.375, 0.25, 0.375, 0.25, 0.625, 0.25, 0.625, 0.5, 0.375, 0.5, 0.375, 0.5, 0.625, 0.5, 0.625, 0.75, 0.375, 0.75, 0.375, 0.75, 0.625, 0.75, 0.625, 1.0, 0.375, 1.0, 0.1445, 0.7282, 0.1455, 0.7295, 0.125, 0.75, 0.125, 0.5, 0.1455, 0.5205, 0.1445, 0.5217, 0.1437, 0.5232, 0.1432, 0.5248, 0.1431, 0.5264, 0.1432, 0.5281, 0.1437, 0.5297, 0.1445, 0.5311, 0.1456, 0.5324, 0.1468, 0.5335, 0.1483, 0.5343, 0.1499, 0.5348, 0.1516, 0.5349, 0.1532, 0.5348, 0.1548, 0.5343, 0.1563, 0.5335, 0.1575, 0.5325, 0.2096, 0.5846, 0.2025, 0.5932, 0.1972, 0.6031, 0.1939, 0.6138, 0.1928, 0.625, 0.1939, 0.6362, 0.1972, 0.6469, 0.2025, 0.6568, 0.2096, 0.6654, 0.1575, 0.7174, 0.1563, 0.7164, 0.1548, 0.7156, 0.1532, 0.7151, 0.1515, 0.7149, 0.1499, 0.7151, 0.1483, 0.7156, 0.1468, 0.7164, 0.1455, 0.7174, 0.1445, 0.7187, 0.1437, 0.7202, 0.1432, 0.7218, 0.143, 0.7234, 0.1432, 0.7251, 0.1437, 0.7267, 0.3556, 0.5217, 0.3546, 0.5204, 0.375, 0.5, 0.375, 0.75, 0.3545, 0.7295, 0.3556, 0.7282, 0.3564, 0.7267, 0.3568, 0.7251, 0.357, 0.7234, 0.3568, 0.7218, 0.3564, 0.7202, 0.3556, 0.7187, 0.3545, 0.7174, 0.3532, 0.7164, 0.3518, 0.7156, 0.3502, 0.7151, 0.3485, 0.7149, 0.3468, 0.7151, 0.3452, 0.7156, 0.3438, 0.7164, 0.3425, 0.7174, 0.2904, 0.6654, 0.2975, 0.6568, 0.3028, 0.6469, 0.3061, 0.6362, 0.3072, 0.625, 0.3061, 0.6138, 0.3028, 0.6031, 0.2975, 0.5932, 0.2904, 0.5846, 0.3425, 0.5325, 0.3438, 0.5335, 0.3452, 0.5343, 0.3468, 0.5348, 0.3485, 0.5349, 0.3502, 0.5348, 0.3518, 0.5343, 0.3532, 0.5335, 0.3545, 0.5324, 0.3556, 0.5311, 0.3564, 0.5297, 0.3568, 0.5281, 0.357, 0.5264, 0.3568, 0.5248, 0.3564, 0.5232, 0.3532, 0.7305, 0.3545, 0.7295, 0.375, 0.75, 0.125, 0.75, 0.1455, 0.7295, 0.1468, 0.7305, 0.1483, 0.7313, 0.1499, 0.7318, 0.1515, 0.732, 0.1532, 0.7318, 0.1548, 0.7313, 0.1563, 0.7305, 0.1575, 0.7295, 0.1586, 0.7282, 0.1594, 0.7267, 0.1599, 0.7251, 0.16, 0.7234, 0.1599, 0.7218, 0.1594, 0.7202, 0.1586, 0.7187, 0.1575, 0.7174, 0.2096, 0.6654, 0.2182, 0.6725, 0.2281, 0.6778, 0.2388, 0.6811, 0.25, 0.6822, 0.2612, 0.6811, 0.2719, 0.6778, 0.2818, 0.6725, 0.2904, 0.6654, 0.3425, 0.7174, 0.3414, 0.7187, 0.3406, 0.7202, 0.3401, 0.7218, 0.34, 0.7234, 0.3401, 0.7251, 0.3406, 0.7267, 0.3414, 0.7282, 0.3425, 0.7295, 0.3438, 0.7305, 0.3452, 0.7313, 0.3468, 0.7318, 0.3485, 0.732, 0.3502, 0.7318, 0.3518, 0.7313, 0.125, 0.5, 0.375, 0.5, 0.3546, 0.5204, 0.3545, 0.5204, 0.3532, 0.5193, 0.3518, 0.5186, 0.3502, 0.5181, 0.3485, 0.5179, 0.3468, 0.5181, 0.3452, 0.5186, 0.3438, 0.5193, 0.3425, 0.5204, 0.3414, 0.5217, 0.3406, 0.5232, 0.3401, 0.5248, 0.34, 0.5264, 0.3401, 0.5281, 0.3406, 0.5297, 0.3414, 0.5311, 0.3425, 0.5324, 0.3425, 0.5325, 0.2904, 0.5846, 0.2818, 0.5775, 0.2719, 0.5722, 0.2612, 0.5689, 0.25, 0.5678, 0.2388, 0.5689, 0.2281, 0.5722, 0.2182, 0.5775, 0.2096, 0.5846, 0.1575, 0.5325, 0.1576, 0.5324, 0.1587, 0.5311, 0.1594, 0.5297, 0.1599, 0.5281, 0.1601, 0.5264, 0.1599, 0.5248, 0.1594, 0.5232, 0.1587, 0.5217, 0.1576, 0.5204, 0.1563, 0.5193, 0.1548, 0.5186, 0.1532, 0.5181, 0.1516, 0.5179, 0.1499, 0.5181, 0.1483, 0.5186, 0.1468, 0.5193, 0.1456, 0.5204, 0.1455, 0.5205, 0.8532, 0.7305, 0.8545, 0.7295, 0.875, 0.75, 0.625, 0.75, 0.6455, 0.7295, 0.6468, 0.7305, 0.6482, 0.7313, 0.6498, 0.7318, 0.6515, 0.732, 0.6532, 0.7318, 0.6548, 0.7313, 0.6562, 0.7305, 0.6575, 0.7295, 0.6586, 0.7282, 0.6594, 0.7267, 0.6599, 0.7251, 0.66, 0.7234, 0.6599, 0.7218, 0.6594, 0.7202, 0.6586, 0.7187, 0.6575, 0.7175, 0.7096, 0.6654, 0.7182, 0.6725, 0.7281, 0.6778, 0.7388, 0.6811, 0.75, 0.6822, 0.7612, 0.6811, 0.7719, 0.6778, 0.7818, 0.6725, 0.7904, 0.6654, 0.8425, 0.7174, 0.8414, 0.7187, 0.8406, 0.7202, 0.8401, 0.7218, 0.84, 0.7234, 0.8401, 0.7251, 0.8406, 0.7267, 0.8414, 0.7282, 0.8425, 0.7295, 0.8437, 0.7305, 0.8452, 0.7313, 0.8468, 0.7318, 0.8485, 0.732, 0.8501, 0.7318, 0.8517, 0.7313, 0.8545, 0.5205, 0.875, 0.5, 0.875, 0.75, 0.8545, 0.7295, 0.8555, 0.7282, 0.8563, 0.7267, 0.8568, 0.7251, 0.857, 0.7234, 0.8568, 0.7218, 0.8563, 0.7202, 0.8555, 0.7187, 0.8545, 0.7174, 0.8532, 0.7164, 0.8517, 0.7156, 0.8501, 0.7151, 0.8485, 0.7149, 0.8468, 0.7151, 0.8452, 0.7156, 0.8437, 0.7164, 0.8425, 0.7174, 0.7904, 0.6654, 0.7975, 0.6568, 0.8028, 0.6469, 0.8061, 0.6362, 0.8072, 0.625, 0.8061, 0.6138, 0.8028, 0.6031, 0.7975, 0.5932, 0.7904, 0.5846, 0.8425, 0.5325, 0.8437, 0.5335, 0.8452, 0.5343, 0.8468, 0.5348, 0.8484, 0.5349, 0.8501, 0.5348, 0.8517, 0.5343, 0.8532, 0.5335, 0.8544, 0.5324, 0.8555, 0.5311, 0.8563, 0.5297, 0.8568, 0.5281, 0.8569, 0.5264, 0.8568, 0.5248, 0.8563, 0.5232, 0.8555, 0.5217, 0.6455, 0.7295, 0.6455, 0.7295, 0.625, 0.75, 0.625, 0.5, 0.6455, 0.5204, 0.6444, 0.5217, 0.6436, 0.5232, 0.6432, 0.5248, 0.643, 0.5264, 0.6432, 0.5281, 0.6436, 0.5297, 0.6444, 0.5311, 0.6455, 0.5324, 0.6468, 0.5335, 0.6482, 0.5343, 0.6498, 0.5348, 0.6515, 0.5349, 0.6532, 0.5348, 0.6548, 0.5343, 0.6562, 0.5335, 0.6575, 0.5324, 0.7096, 0.5846, 0.7025, 0.5932, 0.6972, 0.6031, 0.6939, 0.6138, 0.6928, 0.625, 0.6939, 0.6362, 0.6972, 0.6469, 0.7025, 0.6568, 0.7096, 0.6654, 0.6575, 0.7175, 0.6575, 0.7174, 0.6562, 0.7164, 0.6548, 0.7156, 0.6532, 0.7151, 0.6515, 0.7149, 0.6498, 0.7151, 0.6482, 0.7156, 0.6468, 0.7164, 0.6455, 0.7174, 0.6444, 0.7187, 0.6436, 0.7202, 0.6432, 0.7218, 0.643, 0.7234, 0.6432, 0.7251, 0.6436, 0.7267, 0.6444, 0.7282, 0.6468, 0.5193, 0.6455, 0.5204, 0.625, 0.5, 0.875, 0.5, 0.8545, 0.5205, 0.8544, 0.5204, 0.8532, 0.5193, 0.8517, 0.5186, 0.8501, 0.5181, 0.8484, 0.5179, 0.8468, 0.5181, 0.8452, 0.5186, 0.8437, 0.5193, 0.8424, 0.5204, 0.8413, 0.5217, 0.8406, 0.5232, 0.8401, 0.5248, 0.8399, 0.5264, 0.8401, 0.5281, 0.8406, 0.5297, 0.8413, 0.5311, 0.8424, 0.5324, 0.8425, 0.5325, 0.7904, 0.5846, 0.7818, 0.5775, 0.7719, 0.5722, 0.7612, 0.5689, 0.75, 0.5678, 0.7388, 0.5689, 0.7281, 0.5722, 0.7182, 0.5775, 0.7096, 0.5846, 0.6575, 0.5324, 0.6586, 0.5311, 0.6594, 0.5297, 0.6599, 0.5281, 0.66, 0.5264, 0.6598, 0.5248, 0.6594, 0.5232, 0.6586, 0.5217, 0.6575, 0.5204, 0.6562, 0.5193, 0.6548, 0.5186, 0.6532, 0.5181, 0.6515, 0.5179, 0.6498, 0.5181, 0.6482, 0.5186, 1.0, 0.8132, 1.0, 0.7407, 0.9688, 0.7407, 0.9688, 0.8132, 0.9688, 0.8132, 0.9688, 0.7407, 0.9375, 0.7407, 0.9375, 0.8132, 0.9375, 0.8132, 0.9375, 0.7407, 0.9062, 0.7407, 0.9062, 0.8132, 0.9062, 0.8132, 0.9062, 0.7407, 0.875, 0.7407, 0.875, 0.8132, 0.875, 0.7407, 0.8438, 0.7407, 0.8438, 0.8132, 0.875, 0.8132, 0.8438, 0.7407, 0.8125, 0.7407, 0.8125, 0.8132, 0.8438, 0.8132, 0.8125, 0.7407, 0.7812, 0.7407, 0.7812, 0.8132, 0.8125, 0.8132, 0.7812, 0.7407, 0.75, 0.7407, 0.75, 0.8132, 0.7812, 0.8132, 0.75, 0.7407, 0.7188, 0.7407, 0.7188, 0.8132, 0.75, 0.8132, 0.7188, 0.7407, 0.6875, 0.7407, 0.6875, 0.8132, 0.7188, 0.8132, 0.6875, 0.7407, 0.6562, 0.7407, 0.6562, 0.8132, 0.6875, 0.8132, 0.6562, 0.7407, 0.625, 0.7407, 0.625, 0.8132, 0.6562, 0.8132, 0.625, 0.7407, 0.5938, 0.7407, 0.5938, 0.8132, 0.625, 0.8132, 0.5938, 0.7407, 0.5625, 0.7407, 0.5625, 0.8132, 0.5938, 0.8132, 0.5625, 0.7407, 0.5312, 0.7407, 0.5312, 0.8132, 0.5625, 0.8132, 0.5312, 0.7407, 0.5, 0.7407, 0.5, 0.8132, 0.5312, 0.8132, 0.5, 0.7407, 0.4688, 0.7407, 0.4688, 0.8132, 0.5, 0.8132, 0.4688, 0.7407, 0.4375, 0.7407, 0.4375, 0.8132, 0.4688, 0.8132, 0.4375, 0.7407, 0.4062, 0.7407, 0.4062, 0.8132, 0.4375, 0.8132, 0.4062, 0.7407, 0.375, 0.7407, 0.375, 0.8132, 0.4062, 0.8132, 0.375, 0.8132, 0.375, 0.7407, 0.3438, 0.7407, 0.3438, 0.8132, 0.3438, 0.8132, 0.3438, 0.7407, 0.3125, 0.7407, 0.3125, 0.8132, 0.3125, 0.8132, 0.3125, 0.7407, 0.2812, 0.7407, 0.2812, 0.8132, 0.2812, 0.8132, 0.2812, 0.7407, 0.25, 0.7407, 0.25, 0.8132, 0.25, 0.8132, 0.25, 0.7407, 0.2188, 0.7407, 0.2188, 0.8132, 0.2188, 0.8132, 0.2188, 0.7407, 0.1875, 0.7407, 0.1875, 0.8132, 0.1875, 0.8132, 0.1875, 0.7407, 0.1562, 0.7407, 0.1562, 0.8132, 0.1562, 0.8132, 0.1562, 0.7407, 0.125, 0.7407, 0.125, 0.8132, 0.125, 0.8132, 0.125, 0.7407, 0.09375, 0.7407, 0.09375, 0.8132, 0.09375, 0.8132, 0.09375, 0.7407, 0.0625, 0.7407, 0.0625, 0.8132, 0.0625, 0.8132, 0.0625, 0.7407, 0.03125, 0.7407, 0.03125, 0.8132, 0.03125, 0.8132, 0.03125, 0.7407, 0.0, 0.7407, 0.0, 0.8132, 1.0, 0.8444, 1.0, 0.7533, 0.9688, 0.7533, 0.9688, 0.8444, 0.9688, 0.8444, 0.9688, 0.7533, 0.9375, 0.7533, 0.9375, 0.8444, 0.9375, 0.8444, 0.9375, 0.7533, 0.9062, 0.7533, 0.9062, 0.8444, 0.9062, 0.8444, 0.9062, 0.7533, 0.875, 0.7533, 0.875, 0.8444, 0.875, 0.7533, 0.8438, 0.7533, 0.8438, 0.8444, 0.875, 0.8444, 0.8438, 0.7533, 0.8125, 0.7533, 0.8125, 0.8444, 0.8438, 0.8444, 0.8125, 0.7533, 0.7812, 0.7533, 0.7812, 0.8444, 0.8125, 0.8444, 0.7812, 0.7533, 0.75, 0.7533, 0.75, 0.8444, 0.7812, 0.8444, 0.75, 0.7533, 0.7188, 0.7533, 0.7188, 0.8444, 0.75, 0.8444, 0.7188, 0.7533, 0.6875, 0.7533, 0.6875, 0.8444, 0.7188, 0.8444, 0.6875, 0.7533, 0.6562, 0.7533, 0.6562, 0.8444, 0.6875, 0.8444, 0.6562, 0.7533, 0.625, 0.7533, 0.625, 0.8444, 0.6562, 0.8444, 0.625, 0.7533, 0.5938, 0.7533, 0.5938, 0.8444, 0.625, 0.8444, 0.5938, 0.7533, 0.5625, 0.7533, 0.5625, 0.8444, 0.5938, 0.8444, 0.5625, 0.7533, 0.5312, 0.7533, 0.5312, 0.8444, 0.5625, 0.8444, 0.5312, 0.7533, 0.5, 0.7533, 0.5, 0.8444, 0.5312, 0.8444, 0.5, 0.7533, 0.4688, 0.7533, 0.4688, 0.8444, 0.5, 0.8444, 0.4688, 0.7533, 0.4375, 0.7533, 0.4375, 0.8444, 0.4688, 0.8444, 0.4375, 0.7533, 0.4062, 0.7533, 0.4062, 0.8444, 0.4375, 0.8444, 0.4062, 0.7533, 0.375, 0.7533, 0.375, 0.8444, 0.4062, 0.8444, 0.375, 0.8444, 0.375, 0.7533, 0.3438, 0.7533, 0.3438, 0.8444, 0.3438, 0.8444, 0.3438, 0.7533, 0.3125, 0.7533, 0.3125, 0.8444, 0.3125, 0.8444, 0.3125, 0.7533, 0.2812, 0.7533, 0.2812, 0.8444, 0.2812, 0.8444, 0.2812, 0.7533, 0.25, 0.7533, 0.25, 0.8444, 0.25, 0.8444, 0.25, 0.7533, 0.2188, 0.7533, 0.2188, 0.8444, 0.2188, 0.8444, 0.2188, 0.7533, 0.1875, 0.7533, 0.1875, 0.8444, 0.1875, 0.8444, 0.1875, 0.7533, 0.1562, 0.7533, 0.1562, 0.8444, 0.1562, 0.8444, 0.1562, 0.7533, 0.125, 0.7533, 0.125, 0.8444, 0.125, 0.8444, 0.125, 0.7533, 0.09375, 0.7533, 0.09375, 0.8444, 0.09375, 0.8444, 0.09375, 0.7533, 0.0625, 0.7533, 0.0625, 0.8444, 0.0625, 0.8444, 0.0625, 0.7533, 0.03125, 0.7533, 0.03125, 0.8444, 0.03125, 0.8444, 0.03125, 0.7533, 0.0, 0.7533, 0.0, 0.8444, 1.0, 0.8444, 1.0, 0.7533, 0.9688, 0.7533, 0.9688, 0.8444, 0.9688, 0.8444, 0.9688, 0.7533, 0.9375, 0.7533, 0.9375, 0.8444, 0.9375, 0.8444, 0.9375, 0.7533, 0.9062, 0.7533, 0.9062, 0.8444, 0.9062, 0.8444, 0.9062, 0.7533, 0.875, 0.7533, 0.875, 0.8444, 0.875, 0.7533, 0.8438, 0.7533, 0.8438, 0.8444, 0.875, 0.8444, 0.8438, 0.7533, 0.8125, 0.7533, 0.8125, 0.8444, 0.8438, 0.8444, 0.8125, 0.7533, 0.7812, 0.7533, 0.7812, 0.8444, 0.8125, 0.8444, 0.7812, 0.7533, 0.75, 0.7533, 0.75, 0.8444, 0.7812, 0.8444, 0.75, 0.7533, 0.7188, 0.7533, 0.7188, 0.8444, 0.75, 0.8444, 0.7188, 0.7533, 0.6875, 0.7533, 0.6875, 0.8444, 0.7188, 0.8444, 0.6875, 0.7533, 0.6562, 0.7533, 0.6562, 0.8444, 0.6875, 0.8444, 0.6562, 0.7533, 0.625, 0.7533, 0.625, 0.8444, 0.6562, 0.8444, 0.6242, 0.8444, 0.625, 0.8444, 0.625, 0.7533, 0.5938, 0.7533, 0.5938, 0.8444, 0.5938, 0.7533, 0.5625, 0.7533, 0.5625, 0.8444, 0.5938, 0.8444, 0.5625, 0.7533, 0.5312, 0.7533, 0.5312, 0.8444, 0.5625, 0.8444, 0.5312, 0.7533, 0.5, 0.7533, 0.5, 0.8444, 0.5312, 0.8444, 0.5, 0.7533, 0.4688, 0.7533, 0.4688, 0.8444, 0.5, 0.8444, 0.4688, 0.7533, 0.4375, 0.7533, 0.4375, 0.8444, 0.4688, 0.8444, 0.4375, 0.7533, 0.4062, 0.7533, 0.4062, 0.8444, 0.4375, 0.8444, 0.4062, 0.7533, 0.375, 0.7533, 0.375, 0.8444, 0.4062, 0.8444, 0.375, 0.8444, 0.375, 0.7533, 0.3438, 0.7533, 0.3438, 0.8444, 0.3438, 0.8444, 0.3438, 0.7533, 0.3125, 0.7533, 0.3125, 0.8444, 0.3125, 0.8444, 0.3125, 0.7533, 0.2812, 0.7533, 0.2812, 0.8444, 0.2812, 0.8444, 0.2812, 0.7533, 0.25, 0.7533, 0.25, 0.8444, 0.25, 0.8444, 0.25, 0.7533, 0.2188, 0.7533, 0.2188, 0.8444, 0.2188, 0.8444, 0.2188, 0.7533, 0.1875, 0.7533, 0.1875, 0.8444, 0.1875, 0.8444, 0.1875, 0.7533, 0.1562, 0.7533, 0.1562, 0.8444, 0.1562, 0.8444, 0.1562, 0.7533, 0.125, 0.7533, 0.125, 0.8444, 0.1258, 0.8444, 0.125, 0.8444, 0.125, 0.7533, 0.09375, 0.7533, 0.09375, 0.8444, 0.09375, 0.8444, 0.09375, 0.7533, 0.0625, 0.7533, 0.0625, 0.8444, 0.0625, 0.8444, 0.0625, 0.7533, 0.03125, 0.7533, 0.03125, 0.8444, 0.03125, 0.8444, 0.03125, 0.7533, 0.0, 0.7533, 0.0, 0.8444, 1.0, 0.8444, 1.0, 0.7533, 0.9688, 0.7533, 0.9688, 0.8444, 0.9688, 0.8444, 0.9688, 0.7533, 0.9375, 0.7533, 0.9375, 0.8444, 0.9375, 0.8444, 0.9375, 0.7533, 0.9062, 0.7533, 0.9062, 0.8444, 0.9062, 0.8444, 0.9062, 0.7533, 0.875, 0.7533, 0.875, 0.8444, 0.875, 0.8444, 0.875, 0.7533, 0.8739, 0.7533, 0.8438, 0.7533, 0.8438, 0.8444, 0.8438, 0.7533, 0.8125, 0.7533, 0.8125, 0.8444, 0.8438, 0.8444, 0.8125, 0.7533, 0.7812, 0.7533, 0.7812, 0.8444, 0.8125, 0.8444, 0.7812, 0.7533, 0.75, 0.7533, 0.75, 0.8444, 0.7812, 0.8444, 0.75, 0.7533, 0.7188, 0.7533, 0.7188, 0.8444, 0.75, 0.8444, 0.7188, 0.7533, 0.6875, 0.7533, 0.6875, 0.8444, 0.7188, 0.8444, 0.6875, 0.7533, 0.6562, 0.7533, 0.6562, 0.8444, 0.6875, 0.8444, 0.6562, 0.7533, 0.625, 0.7533, 0.625, 0.8444, 0.6562, 0.8444, 0.625, 0.7533, 0.5938, 0.7533, 0.5938, 0.8444, 0.625, 0.8444, 0.5938, 0.7533, 0.5625, 0.7533, 0.5625, 0.8444, 0.5938, 0.8444, 0.5625, 0.7533, 0.5312, 0.7533, 0.5312, 0.8444, 0.5625, 0.8444, 0.5312, 0.7533, 0.5, 0.7533, 0.5, 0.8444, 0.5312, 0.8444, 0.5, 0.7533, 0.4688, 0.7533, 0.4688, 0.8444, 0.5, 0.8444, 0.4688, 0.7533, 0.4375, 0.7533, 0.4375, 0.8444, 0.4688, 0.8444, 0.4375, 0.7533, 0.4062, 0.7533, 0.4062, 0.8444, 0.4375, 0.8444, 0.4062, 0.8444, 0.4062, 0.7533, 0.3761, 0.7533, 0.375, 0.7533, 0.375, 0.8444, 0.375, 0.8444, 0.375, 0.7533, 0.3438, 0.7533, 0.3438, 0.8444, 0.3438, 0.8444, 0.3438, 0.7533, 0.3125, 0.7533, 0.3125, 0.8444, 0.3125, 0.8444, 0.3125, 0.7533, 0.2812, 0.7533, 0.2812, 0.8444, 0.2812, 0.8444, 0.2812, 0.7533, 0.25, 0.7533, 0.25, 0.8444, 0.25, 0.8444, 0.25, 0.7533, 0.2188, 0.7533, 0.2188, 0.8444, 0.2188, 0.8444, 0.2188, 0.7533, 0.1875, 0.7533, 0.1875, 0.8444, 0.1875, 0.8444, 0.1875, 0.7533, 0.1562, 0.7533, 0.1562, 0.8444, 0.1562, 0.8444, 0.1562, 0.7533, 0.125, 0.7533, 0.125, 0.8444, 0.125, 0.8444, 0.125, 0.7533, 0.09375, 0.7533, 0.09375, 0.8444, 0.09375, 0.8444, 0.09375, 0.7533, 0.0625, 0.7533, 0.0625, 0.8444, 0.0625, 0.8444, 0.0625, 0.7533, 0.03125, 0.7533, 0.03125, 0.8444, 0.03125, 0.8444, 0.03125, 0.7533, 0.0, 0.7533, 0.0, 0.8444, 1.0, 0.8444, 1.0, 0.7533, 0.9688, 0.7533, 0.9688, 0.8444, 0.9688, 0.8444, 0.9688, 0.7533, 0.9375, 0.7533, 0.9375, 0.8444, 0.9375, 0.8444, 0.9375, 0.7533, 0.9062, 0.7533, 0.9062, 0.8444, 0.9062, 0.8444, 0.9062, 0.7533, 0.875, 0.7533, 0.875, 0.8444, 0.875, 0.7533, 0.8438, 0.7533, 0.8438, 0.8444, 0.875, 0.8444, 0.8438, 0.7533, 0.8125, 0.7533, 0.8125, 0.8444, 0.8438, 0.8444, 0.8125, 0.7533, 0.7812, 0.7533, 0.7812, 0.8444, 0.8125, 0.8444, 0.7812, 0.7533, 0.75, 0.7533, 0.75, 0.8444, 0.7812, 0.8444, 0.75, 0.7533, 0.7188, 0.7533, 0.7188, 0.8444, 0.75, 0.8444, 0.7188, 0.7533, 0.6875, 0.7533, 0.6875, 0.8444, 0.7188, 0.8444, 0.6875, 0.7533, 0.6562, 0.7533, 0.6562, 0.8444, 0.6875, 0.8444, 0.6562, 0.7533, 0.625, 0.7533, 0.625, 0.8444, 0.6562, 0.8444, 0.625, 0.7533, 0.6229, 0.7533, 0.5938, 0.7533, 0.5938, 0.8444, 0.6229, 0.8444, 0.625, 0.8444, 0.5938, 0.7533, 0.5625, 0.7533, 0.5625, 0.8444, 0.5938, 0.8444, 0.5625, 0.7533, 0.5312, 0.7533, 0.5312, 0.8444, 0.5625, 0.8444, 0.5312, 0.7533, 0.5, 0.7533, 0.5, 0.8444, 0.5312, 0.8444, 0.5, 0.7533, 0.4688, 0.7533, 0.4688, 0.8444, 0.5, 0.8444, 0.4688, 0.7533, 0.4375, 0.7533, 0.4375, 0.8444, 0.4688, 0.8444, 0.4375, 0.7533, 0.4062, 0.7533, 0.4062, 0.8444, 0.4375, 0.8444, 0.4062, 0.7533, 0.375, 0.7533, 0.375, 0.8444, 0.4062, 0.8444, 0.375, 0.8444, 0.375, 0.7533, 0.3438, 0.7533, 0.3438, 0.8444, 0.3438, 0.8444, 0.3438, 0.7533, 0.3125, 0.7533, 0.3125, 0.8444, 0.3125, 0.8444, 0.3125, 0.7533, 0.2812, 0.7533, 0.2812, 0.8444, 0.2812, 0.8444, 0.2812, 0.7533, 0.25, 0.7533, 0.25, 0.8444, 0.25, 0.8444, 0.25, 0.7533, 0.2188, 0.7533, 0.2188, 0.8444, 0.2188, 0.8444, 0.2188, 0.7533, 0.1875, 0.7533, 0.1875, 0.8444, 0.1875, 0.8444, 0.1875, 0.7533, 0.1562, 0.7533, 0.1562, 0.8444, 0.1562, 0.8444, 0.1562, 0.7533, 0.1271, 0.7533, 0.125, 0.7533, 0.125, 0.8444, 0.1271, 0.8444, 0.125, 0.8444, 0.125, 0.7533, 0.09375, 0.7533, 0.09375, 0.8444, 0.09375, 0.8444, 0.09375, 0.7533, 0.0625, 0.7533, 0.0625, 0.8444, 0.0625, 0.8444, 0.0625, 0.7533, 0.03125, 0.7533, 0.03125, 0.8444, 0.03125, 0.8444, 0.03125, 0.7533, 0.0, 0.7533, 0.0, 0.8444])
me_cube_001.use_remesh_fix_poles = True
me_cube_001.use_remesh_preserve_attributes = False
me_cube_001.update()
me_cylinder_005 = bpy.data.meshes.new('Cylinder.005')
me_cylinder_005.from_pydata([(0.0, 1.0, -1.0), (0.0, 1.0, 1.0), (0.1951, 0.9808, -1.0), (0.1951, 0.9808, 1.0), (0.3827, 0.9239, -1.0), (0.3827, 0.9239, 1.0), (0.5556, 0.8315, -1.0), (0.5556, 0.8315, 1.0), (0.7071, 0.7071, -1.0), (0.7071, 0.7071, 1.0), (0.8315, 0.5556, -1.0), (0.8315, 0.5556, 1.0), (0.9239, 0.3827, -1.0), (0.9239, 0.3827, 1.0), (0.9808, 0.1951, -1.0), (0.9808, 0.1951, 1.0), (1.0, -4.371e-08, -1.0), (1.0, -4.371e-08, 1.0), (0.9808, -0.1951, -1.0), (0.9808, -0.1951, 1.0), (0.9239, -0.3827, -1.0), (0.9239, -0.3827, 1.0), (0.8315, -0.5556, -1.0), (0.8315, -0.5556, 1.0), (0.7071, -0.7071, -1.0), (0.7071, -0.7071, 1.0), (0.5556, -0.8315, -1.0), (0.5556, -0.8315, 1.0), (0.3827, -0.9239, -1.0), (0.3827, -0.9239, 1.0), (0.1951, -0.9808, -1.0), (0.1951, -0.9808, 1.0), (-8.742e-08, -1.0, -1.0), (-8.742e-08, -1.0, 1.0), (-0.1951, -0.9808, -1.0), (-0.1951, -0.9808, 1.0), (-0.3827, -0.9239, -1.0), (-0.3827, -0.9239, 1.0), (-0.5556, -0.8315, -1.0), (-0.5556, -0.8315, 1.0), (-0.7071, -0.7071, -1.0), (-0.7071, -0.7071, 1.0), (-0.8315, -0.5556, -1.0), (-0.8315, -0.5556, 1.0), (-0.9239, -0.3827, -1.0), (-0.9239, -0.3827, 1.0), (-0.9808, -0.1951, -1.0), (-0.9808, -0.1951, 1.0), (-1.0, 1.192e-08, -1.0), (-1.0, 1.192e-08, 1.0), (-0.9808, 0.1951, -1.0), (-0.9808, 0.1951, 1.0), (-0.9239, 0.3827, -1.0), (-0.9239, 0.3827, 1.0), (-0.8315, 0.5556, -1.0), (-0.8315, 0.5556, 1.0), (-0.7071, 0.7071, -1.0), (-0.7071, 0.7071, 1.0), (-0.5556, 0.8315, -1.0), (-0.5556, 0.8315, 1.0), (-0.3827, 0.9239, -1.0), (-0.3827, 0.9239, 1.0), (-0.1951, 0.9808, -1.0), (-0.1951, 0.9808, 1.0), (-0.3924, 0.007618, 1.0), (-0.3847, -0.07042, 1.0), (-0.3847, 0.08565, 1.0), (-0.325, -0.2146, 1.0), (-0.325, 0.2298, 1.0), (-0.3619, -0.1455, 1.0), (-0.3619, 0.1607, 1.0), (-0.2752, 0.2905, 1.0), (-0.2146, -0.325, 1.0), (-0.2146, 0.3402, 1.0), (-0.07042, 0.3999, 1.0), (0.08565, 0.3999, 1.0), (0.007618, 0.4076, 1.0), (-0.1455, 0.3772, 1.0), (-0.2752, -0.2752, 1.0), (-0.1455, -0.3619, 1.0), (0.007618, -0.3924, 1.0), (0.08565, -0.3847, 1.0), (-0.07042, -0.3847, 1.0), (0.1607, -0.3619, 1.0), (0.2298, 0.3402, 1.0), (0.2298, -0.325, 1.0), (0.1607, 0.3772, 1.0), (0.3402, -0.2146, 1.0), (0.3402, 0.2298, 1.0), (0.4076, 0.007618, 1.0), (0.3999, 0.08565, 1.0), (0.3772, -0.1455, 1.0), (0.3999, -0.07042, 1.0), (0.2905, -0.2752, 1.0), (0.3772, 0.1607, 1.0), (0.2905, 0.2905, 1.0), (-0.07042, 0.3999, -1.0), (0.007618, 0.4076, -1.0), (0.08565, 0.3999, -1.0), (0.1607, 0.3772, -1.0), (0.2298, -0.325, -1.0), (0.1607, -0.3619, -1.0), (0.2298, 0.3402, -1.0), (0.08565, -0.3847, -1.0), (0.3402, -0.2146, -1.0), (0.2905, -0.2752, -1.0), (0.3402, 0.2298, -1.0), (0.4076, 0.007618, -1.0), (0.3999, 0.08565, -1.0), (0.3772, -0.1455, -1.0), (0.3999, -0.07042, -1.0), (0.3772, 0.1607, -1.0), (0.2905, 0.2905, -1.0), (-0.3924, 0.007618, -1.0), (-0.3619, -0.1455, -1.0), (-0.3847, -0.07042, -1.0), (-0.3847, 0.08565, -1.0), (-0.325, -0.2146, -1.0), (-0.325, 0.2298, -1.0), (-0.2752, -0.2752, -1.0), (-0.3619, 0.1607, -1.0), (-0.1455, 0.3772, -1.0), (-0.2146, -0.325, -1.0), (-0.2146, 0.3402, -1.0), (0.007618, -0.3924, -1.0), (-0.07042, -0.3847, -1.0), (-0.1455, -0.3619, -1.0), (-0.2752, 0.2905, -1.0)], [], [(0, 1, 3, 2), (2, 3, 5, 4), (4, 5, 7, 6), (6, 7, 9, 8), (8, 9, 11, 10), (10, 11, 13, 12), (12, 13, 15, 14), (14, 15, 17, 16), (16, 17, 19, 18), (18, 19, 21, 20), (20, 21, 23, 22), (22, 23, 25, 24), (24, 25, 27, 26), (26, 27, 29, 28), (28, 29, 31, 30), (30, 31, 33, 32), (32, 33, 35, 34), (34, 35, 37, 36), (36, 37, 39, 38), (38, 39, 41, 40), (40, 41, 43, 42), (42, 43, 45, 44), (44, 45, 47, 46), (46, 47, 49, 48), (48, 49, 51, 50), (50, 51, 53, 52), (52, 53, 55, 54), (54, 55, 57, 56), (56, 57, 59, 58), (58, 59, 61, 60), (57, 55, 53, 51, 49, 47, 45, 43, 41, 39, 37, 35, 33, 31, 29, 27, 25, 23, 21, 91, 87, 93, 85, 83, 81, 80, 82, 79, 72, 78, 67, 69, 65, 64, 66, 70, 68, 71, 73, 77, 74, 76, 75, 86, 5, 3, 1, 63, 61, 59), (21, 19, 17, 15, 13, 11, 9, 7, 5, 86, 84, 95, 88, 94, 90, 89, 92, 91), (60, 61, 63, 62), (62, 63, 1, 0), (62, 0, 2, 4, 6, 8, 10, 12, 14, 108, 111, 106, 112, 102, 99, 98, 97, 96), (108, 14, 16, 18, 20, 22, 24, 26, 28, 30, 32, 34, 36, 38, 40, 42, 44, 46, 48, 50, 52, 54, 56, 58, 60, 62, 96, 121, 123, 127, 118, 120, 116, 113, 115, 114, 117, 119, 122, 126, 125, 124, 103, 101, 100, 105, 104, 109, 110, 107), (98, 75, 76, 97), (99, 86, 75, 98), (102, 84, 86, 99), (112, 95, 84, 102), (88, 95, 112, 106), (94, 88, 106, 111), (90, 94, 111, 108), (89, 90, 108, 107), (92, 89, 107, 110), (91, 92, 110, 109), (87, 91, 109, 104), (93, 87, 104, 105), (85, 93, 105, 100), (83, 85, 100, 101), (81, 83, 101, 103), (80, 81, 103, 124), (82, 80, 124, 125), (79, 82, 125, 126), (72, 79, 126, 122), (78, 72, 122, 119), (117, 67, 78, 119), (114, 69, 67, 117), (115, 65, 69, 114), (113, 64, 65, 115), (116, 66, 64, 113), (120, 70, 66, 116), (118, 68, 70, 120), (127, 71, 68, 118), (123, 73, 71, 127), (121, 77, 73, 123), (96, 74, 77, 121), (97, 76, 74, 96)])
_uv = me_cylinder_005.uv_layers.new(name='UVMap')
_uv.uv.foreach_set('vector', [1.0, 0.5, 1.0, 1.0, 0.9688, 1.0, 0.9688, 0.5, 0.9688, 0.5, 0.9688, 1.0, 0.9375, 1.0, 0.9375, 0.5, 0.9375, 0.5, 0.9375, 1.0, 0.9062, 1.0, 0.9062, 0.5, 0.9062, 0.5, 0.9062, 1.0, 0.875, 1.0, 0.875, 0.5, 0.875, 0.5, 0.875, 1.0, 0.8438, 1.0, 0.8438, 0.5, 0.8438, 0.5, 0.8438, 1.0, 0.8125, 1.0, 0.8125, 0.5, 0.8125, 0.5, 0.8125, 1.0, 0.7812, 1.0, 0.7812, 0.5, 0.7812, 0.5, 0.7812, 1.0, 0.75, 1.0, 0.75, 0.5, 0.75, 0.5, 0.75, 1.0, 0.7188, 1.0, 0.7188, 0.5, 0.7188, 0.5, 0.7188, 1.0, 0.6875, 1.0, 0.6875, 0.5, 0.6875, 0.5, 0.6875, 1.0, 0.6562, 1.0, 0.6562, 0.5, 0.6562, 0.5, 0.6562, 1.0, 0.625, 1.0, 0.625, 0.5, 0.625, 0.5, 0.625, 1.0, 0.5938, 1.0, 0.5938, 0.5, 0.5938, 0.5, 0.5938, 1.0, 0.5625, 1.0, 0.5625, 0.5, 0.5625, 0.5, 0.5625, 1.0, 0.5312, 1.0, 0.5312, 0.5, 0.5312, 0.5, 0.5312, 1.0, 0.5, 1.0, 0.5, 0.5, 0.5, 0.5, 0.5, 1.0, 0.4688, 1.0, 0.4688, 0.5, 0.4688, 0.5, 0.4688, 1.0, 0.4375, 1.0, 0.4375, 0.5, 0.4375, 0.5, 0.4375, 1.0, 0.4062, 1.0, 0.4062, 0.5, 0.4062, 0.5, 0.4062, 1.0, 0.375, 1.0, 0.375, 0.5, 0.375, 0.5, 0.375, 1.0, 0.3438, 1.0, 0.3438, 0.5, 0.3438, 0.5, 0.3438, 1.0, 0.3125, 1.0, 0.3125, 0.5, 0.3125, 0.5, 0.3125, 1.0, 0.2812, 1.0, 0.2812, 0.5, 0.2812, 0.5, 0.2812, 1.0, 0.25, 1.0, 0.25, 0.5, 0.25, 0.5, 0.25, 1.0, 0.2188, 1.0, 0.2188, 0.5, 0.2188, 0.5, 0.2188, 1.0, 0.1875, 1.0, 0.1875, 0.5, 0.1875, 0.5, 0.1875, 1.0, 0.1562, 1.0, 0.1562, 0.5, 0.1562, 0.5, 0.1562, 1.0, 0.125, 1.0, 0.125, 0.5, 0.125, 0.5, 0.125, 1.0, 0.09375, 1.0, 0.09375, 0.5, 0.09375, 0.5, 0.09375, 1.0, 0.0625, 1.0, 0.0625, 0.5, 0.08029, 0.4197, 0.05045, 0.3833, 0.02827, 0.3418, 0.01461, 0.2968, 0.01, 0.25, 0.01461, 0.2032, 0.02827, 0.1582, 0.05045, 0.1167, 0.08029, 0.08029, 0.1167, 0.05045, 0.1582, 0.02827, 0.2032, 0.01461, 0.25, 0.01, 0.2968, 0.01461, 0.3418, 0.02827, 0.3833, 0.05045, 0.4197, 0.08029, 0.4496, 0.1167, 0.4717, 0.1582, 0.3405, 0.2151, 0.3316, 0.1985, 0.3197, 0.1839, 0.3052, 0.172, 0.2886, 0.1631, 0.2706, 0.1577, 0.2518, 0.1558, 0.2331, 0.1577, 0.2151, 0.1631, 0.1985, 0.172, 0.1839, 0.1839, 0.172, 0.1985, 0.1631, 0.2151, 0.1577, 0.2331, 0.1558, 0.2518, 0.1577, 0.2706, 0.1631, 0.2886, 0.172, 0.3052, 0.1839, 0.3197, 0.1985, 0.3316, 0.2151, 0.3405, 0.2331, 0.346, 0.2518, 0.3478, 0.2706, 0.346, 0.2886, 0.3405, 0.3418, 0.4717, 0.2968, 0.4854, 0.25, 0.49, 0.2032, 0.4854, 0.1582, 0.4717, 0.1167, 0.4496, 0.4717, 0.1582, 0.4854, 0.2032, 0.49, 0.25, 0.4854, 0.2968, 0.4717, 0.3418, 0.4496, 0.3833, 0.4197, 0.4197, 0.3833, 0.4496, 0.3418, 0.4717, 0.2886, 0.3405, 0.3052, 0.3316, 0.3197, 0.3197, 0.3316, 0.3052, 0.3405, 0.2886, 0.346, 0.2706, 0.3478, 0.2518, 0.346, 0.2331, 0.3405, 0.2151, 0.0625, 0.5, 0.0625, 1.0, 0.03125, 1.0, 0.03125, 0.5, 0.03125, 0.5, 0.03125, 1.0, 0.0, 1.0, 0.0, 0.5, 0.7032, 0.4854, 0.75, 0.49, 0.7968, 0.4854, 0.8418, 0.4717, 0.8833, 0.4496, 0.9197, 0.4197, 0.9496, 0.3833, 0.9717, 0.3418, 0.9854, 0.2968, 0.846, 0.2706, 0.8405, 0.2886, 0.8316, 0.3052, 0.8197, 0.3197, 0.8052, 0.3316, 0.7886, 0.3405, 0.7706, 0.346, 0.7518, 0.3478, 0.7331, 0.346, 0.846, 0.2706, 0.9854, 0.2968, 0.99, 0.25, 0.9854, 0.2032, 0.9717, 0.1582, 0.9496, 0.1167, 0.9197, 0.08029, 0.8833, 0.05045, 0.8418, 0.02827, 0.7968, 0.01461, 0.75, 0.01, 0.7032, 0.01461, 0.6582, 0.02827, 0.6167, 0.05045, 0.5803, 0.08029, 0.5504, 0.1167, 0.5283, 0.1582, 0.5146, 0.2032, 0.51, 0.25, 0.5146, 0.2968, 0.5283, 0.3418, 0.5504, 0.3833, 0.5803, 0.4197, 0.6167, 0.4496, 0.6582, 0.4717, 0.7032, 0.4854, 0.7331, 0.346, 0.7151, 0.3405, 0.6985, 0.3316, 0.6839, 0.3197, 0.672, 0.3052, 0.6631, 0.2886, 0.6577, 0.2706, 0.6558, 0.2518, 0.6577, 0.2331, 0.6631, 0.2151, 0.672, 0.1985, 0.6839, 0.1839, 0.6985, 0.172, 0.7151, 0.1631, 0.7331, 0.1577, 0.7518, 0.1558, 0.7706, 0.1577, 0.7886, 0.1631, 0.8052, 0.172, 0.8197, 0.1839, 0.8316, 0.1985, 0.8405, 0.2151, 0.846, 0.2331, 0.8478, 0.2518, 0.9688, 0.5703, 0.9688, 0.8465, 1.0, 0.8465, 1.0, 0.5703, 0.9375, 0.5703, 0.9375, 0.8465, 0.9688, 0.8465, 0.9688, 0.5703, 0.9062, 0.5703, 0.9062, 0.8465, 0.9375, 0.8465, 0.9375, 0.5703, 0.875, 0.5703, 0.875, 0.8465, 0.9062, 0.8465, 0.9062, 0.5703, 0.8438, 0.8465, 0.875, 0.8465, 0.875, 0.5703, 0.8438, 0.5703, 0.8125, 0.8465, 0.8438, 0.8465, 0.8438, 0.5703, 0.8125, 0.5703, 0.7812, 0.8465, 0.8125, 0.8465, 0.8125, 0.5703, 0.7812, 0.5703, 0.75, 0.8465, 0.7812, 0.8465, 0.7812, 0.5703, 0.75, 0.5703, 0.7188, 0.8465, 0.75, 0.8465, 0.75, 0.5703, 0.7188, 0.5703, 0.6875, 0.8465, 0.7188, 0.8465, 0.7188, 0.5703, 0.6875, 0.5703, 0.6562, 0.8465, 0.6875, 0.8465, 0.6875, 0.5703, 0.6562, 0.5703, 0.625, 0.8465, 0.6562, 0.8465, 0.6562, 0.5703, 0.625, 0.5703, 0.5938, 0.8465, 0.625, 0.8465, 0.625, 0.5703, 0.5938, 0.5703, 0.5625, 0.8465, 0.5938, 0.8465, 0.5938, 0.5703, 0.5625, 0.5703, 0.5312, 0.8465, 0.5625, 0.8465, 0.5625, 0.5703, 0.5312, 0.5703, 0.5, 0.8465, 0.5312, 0.8465, 0.5312, 0.5703, 0.5, 0.5703, 0.4688, 0.8465, 0.5, 0.8465, 0.5, 0.5703, 0.4688, 0.5703, 0.4375, 0.8465, 0.4688, 0.8465, 0.4688, 0.5703, 0.4375, 0.5703, 0.4062, 0.8465, 0.4375, 0.8465, 0.4375, 0.5703, 0.4062, 0.5703, 0.375, 0.8465, 0.4062, 0.8465, 0.4062, 0.5703, 0.375, 0.5703, 0.3438, 0.5703, 0.3438, 0.8465, 0.375, 0.8465, 0.375, 0.5703, 0.3125, 0.5703, 0.3125, 0.8465, 0.3438, 0.8465, 0.3438, 0.5703, 0.2812, 0.5703, 0.2812, 0.8465, 0.3125, 0.8465, 0.3125, 0.5703, 0.25, 0.5703, 0.25, 0.8465, 0.2812, 0.8465, 0.2812, 0.5703, 0.2188, 0.5703, 0.2188, 0.8465, 0.25, 0.8465, 0.25, 0.5703, 0.1875, 0.5703, 0.1875, 0.8465, 0.2188, 0.8465, 0.2188, 0.5703, 0.1562, 0.5703, 0.1562, 0.8465, 0.1875, 0.8465, 0.1875, 0.5703, 0.125, 0.5703, 0.125, 0.8465, 0.1562, 0.8465, 0.1562, 0.5703, 0.09375, 0.5703, 0.09375, 0.8465, 0.125, 0.8465, 0.125, 0.5703, 0.0625, 0.5703, 0.0625, 0.8465, 0.09375, 0.8465, 0.09375, 0.5703, 0.03125, 0.5703, 0.03125, 0.8465, 0.0625, 0.8465, 0.0625, 0.5703, 0.0, 0.5703, 0.0, 0.8465, 0.03125, 0.8465, 0.03125, 0.5703])
me_cylinder_005.use_remesh_fix_poles = True
me_cylinder_005.use_remesh_preserve_attributes = False
me_cylinder_005.update()
me_cylinder_006 = bpy.data.meshes.new('Cylinder.006')
me_cylinder_006.from_pydata([(0.0, 1.0, -1.0), (0.0, 1.0, 1.0), (0.1951, 0.9808, -1.0), (0.1951, 0.9808, 1.0), (0.3827, 0.9239, -1.0), (0.3827, 0.9239, 1.0), (0.5556, 0.8315, -1.0), (0.5556, 0.8315, 1.0), (0.7071, 0.7071, -1.0), (0.7071, 0.7071, 1.0), (0.8315, 0.5556, -1.0), (0.8315, 0.5556, 1.0), (0.9239, 0.3827, -1.0), (0.9239, 0.3827, 1.0), (0.9808, 0.1951, -1.0), (0.9808, 0.1951, 1.0), (1.0, -4.371e-08, -1.0), (1.0, -4.371e-08, 1.0), (0.9808, -0.1951, -1.0), (0.9808, -0.1951, 1.0), (0.9239, -0.3827, -1.0), (0.9239, -0.3827, 1.0), (0.8315, -0.5556, -1.0), (0.8315, -0.5556, 1.0), (0.7071, -0.7071, -1.0), (0.7071, -0.7071, 1.0), (0.5556, -0.8315, -1.0), (0.5556, -0.8315, 1.0), (0.3827, -0.9239, -1.0), (0.3827, -0.9239, 1.0), (0.1951, -0.9808, -1.0), (0.1951, -0.9808, 1.0), (-8.742e-08, -1.0, -1.0), (-8.742e-08, -1.0, 1.0), (-0.1951, -0.9808, -1.0), (-0.1951, -0.9808, 1.0), (-0.3827, -0.9239, -1.0), (-0.3827, -0.9239, 1.0), (-0.5556, -0.8315, -1.0), (-0.5556, -0.8315, 1.0), (-0.7071, -0.7071, -1.0), (-0.7071, -0.7071, 1.0), (-0.8315, -0.5556, -1.0), (-0.8315, -0.5556, 1.0), (-0.9239, -0.3827, -1.0), (-0.9239, -0.3827, 1.0), (-0.9808, -0.1951, -1.0), (-0.9808, -0.1951, 1.0), (-1.0, 1.192e-08, -1.0), (-1.0, 1.192e-08, 1.0), (-0.9808, 0.1951, -1.0), (-0.9808, 0.1951, 1.0), (-0.9239, 0.3827, -1.0), (-0.9239, 0.3827, 1.0), (-0.8315, 0.5556, -1.0), (-0.8315, 0.5556, 1.0), (-0.7071, 0.7071, -1.0), (-0.7071, 0.7071, 1.0), (-0.5556, 0.8315, -1.0), (-0.5556, 0.8315, 1.0), (-0.3827, 0.9239, -1.0), (-0.3827, 0.9239, 1.0), (-0.1951, 0.9808, -1.0), (-0.1951, 0.9808, 1.0), (-0.3924, 0.007618, 1.0), (-0.3847, -0.07042, 1.0), (-0.3847, 0.08565, 1.0), (-0.325, -0.2146, 1.0), (-0.325, 0.2298, 1.0), (-0.3619, -0.1455, 1.0), (-0.3619, 0.1607, 1.0), (-0.2752, 0.2905, 1.0), (-0.2146, -0.325, 1.0), (-0.2146, 0.3402, 1.0), (-0.07042, 0.3999, 1.0), (0.08565, 0.3999, 1.0), (0.007618, 0.4076, 1.0), (-0.1455, 0.3772, 1.0), (-0.2752, -0.2752, 1.0), (-0.1455, -0.3619, 1.0), (0.007618, -0.3924, 1.0), (0.08565, -0.3847, 1.0), (-0.07042, -0.3847, 1.0), (0.1607, -0.3619, 1.0), (0.2298, 0.3402, 1.0), (0.2298, -0.325, 1.0), (0.1607, 0.3772, 1.0), (0.3402, -0.2146, 1.0), (0.3402, 0.2298, 1.0), (0.4076, 0.007618, 1.0), (0.3999, 0.08565, 1.0), (0.3772, -0.1455, 1.0), (0.3999, -0.07042, 1.0), (0.2905, -0.2752, 1.0), (0.3772, 0.1607, 1.0), (0.2905, 0.2905, 1.0), (-0.07042, 0.3999, -1.0), (0.007618, 0.4076, -1.0), (0.08565, 0.3999, -1.0), (0.1607, 0.3772, -1.0), (0.2298, -0.325, -1.0), (0.1607, -0.3619, -1.0), (0.2298, 0.3402, -1.0), (0.08565, -0.3847, -1.0), (0.3402, -0.2146, -1.0), (0.2905, -0.2752, -1.0), (0.3402, 0.2298, -1.0), (0.4076, 0.007618, -1.0), (0.3999, 0.08565, -1.0), (0.3772, -0.1455, -1.0), (0.3999, -0.07042, -1.0), (0.3772, 0.1607, -1.0), (0.2905, 0.2905, -1.0), (-0.3924, 0.007618, -1.0), (-0.3619, -0.1455, -1.0), (-0.3847, -0.07042, -1.0), (-0.3847, 0.08565, -1.0), (-0.325, -0.2146, -1.0), (-0.325, 0.2298, -1.0), (-0.2752, -0.2752, -1.0), (-0.3619, 0.1607, -1.0), (-0.1455, 0.3772, -1.0), (-0.2146, -0.325, -1.0), (-0.2146, 0.3402, -1.0), (0.007618, -0.3924, -1.0), (-0.07042, -0.3847, -1.0), (-0.1455, -0.3619, -1.0), (-0.2752, 0.2905, -1.0)], [], [(0, 1, 3, 2), (2, 3, 5, 4), (4, 5, 7, 6), (6, 7, 9, 8), (8, 9, 11, 10), (10, 11, 13, 12), (12, 13, 15, 14), (14, 15, 17, 16), (16, 17, 19, 18), (18, 19, 21, 20), (20, 21, 23, 22), (22, 23, 25, 24), (24, 25, 27, 26), (26, 27, 29, 28), (28, 29, 31, 30), (30, 31, 33, 32), (32, 33, 35, 34), (34, 35, 37, 36), (36, 37, 39, 38), (38, 39, 41, 40), (40, 41, 43, 42), (42, 43, 45, 44), (44, 45, 47, 46), (46, 47, 49, 48), (48, 49, 51, 50), (50, 51, 53, 52), (52, 53, 55, 54), (54, 55, 57, 56), (56, 57, 59, 58), (58, 59, 61, 60), (57, 55, 53, 51, 49, 47, 45, 43, 41, 39, 37, 35, 33, 31, 29, 27, 25, 23, 21, 91, 87, 93, 85, 83, 81, 80, 82, 79, 72, 78, 67, 69, 65, 64, 66, 70, 68, 71, 73, 77, 74, 76, 75, 86, 5, 3, 1, 63, 61, 59), (21, 19, 17, 15, 13, 11, 9, 7, 5, 86, 84, 95, 88, 94, 90, 89, 92, 91), (60, 61, 63, 62), (62, 63, 1, 0), (62, 0, 2, 4, 6, 8, 10, 12, 14, 108, 111, 106, 112, 102, 99, 98, 97, 96), (108, 14, 16, 18, 20, 22, 24, 26, 28, 30, 32, 34, 36, 38, 40, 42, 44, 46, 48, 50, 52, 54, 56, 58, 60, 62, 96, 121, 123, 127, 118, 120, 116, 113, 115, 114, 117, 119, 122, 126, 125, 124, 103, 101, 100, 105, 104, 109, 110, 107), (98, 75, 76, 97), (99, 86, 75, 98), (102, 84, 86, 99), (112, 95, 84, 102), (88, 95, 112, 106), (94, 88, 106, 111), (90, 94, 111, 108), (89, 90, 108, 107), (92, 89, 107, 110), (91, 92, 110, 109), (87, 91, 109, 104), (93, 87, 104, 105), (85, 93, 105, 100), (83, 85, 100, 101), (81, 83, 101, 103), (80, 81, 103, 124), (82, 80, 124, 125), (79, 82, 125, 126), (72, 79, 126, 122), (78, 72, 122, 119), (117, 67, 78, 119), (114, 69, 67, 117), (115, 65, 69, 114), (113, 64, 65, 115), (116, 66, 64, 113), (120, 70, 66, 116), (118, 68, 70, 120), (127, 71, 68, 118), (123, 73, 71, 127), (121, 77, 73, 123), (96, 74, 77, 121), (97, 76, 74, 96)])
_uv = me_cylinder_006.uv_layers.new(name='UVMap')
_uv.uv.foreach_set('vector', [1.0, 0.5, 1.0, 1.0, 0.9688, 1.0, 0.9688, 0.5, 0.9688, 0.5, 0.9688, 1.0, 0.9375, 1.0, 0.9375, 0.5, 0.9375, 0.5, 0.9375, 1.0, 0.9062, 1.0, 0.9062, 0.5, 0.9062, 0.5, 0.9062, 1.0, 0.875, 1.0, 0.875, 0.5, 0.875, 0.5, 0.875, 1.0, 0.8438, 1.0, 0.8438, 0.5, 0.8438, 0.5, 0.8438, 1.0, 0.8125, 1.0, 0.8125, 0.5, 0.8125, 0.5, 0.8125, 1.0, 0.7812, 1.0, 0.7812, 0.5, 0.7812, 0.5, 0.7812, 1.0, 0.75, 1.0, 0.75, 0.5, 0.75, 0.5, 0.75, 1.0, 0.7188, 1.0, 0.7188, 0.5, 0.7188, 0.5, 0.7188, 1.0, 0.6875, 1.0, 0.6875, 0.5, 0.6875, 0.5, 0.6875, 1.0, 0.6562, 1.0, 0.6562, 0.5, 0.6562, 0.5, 0.6562, 1.0, 0.625, 1.0, 0.625, 0.5, 0.625, 0.5, 0.625, 1.0, 0.5938, 1.0, 0.5938, 0.5, 0.5938, 0.5, 0.5938, 1.0, 0.5625, 1.0, 0.5625, 0.5, 0.5625, 0.5, 0.5625, 1.0, 0.5312, 1.0, 0.5312, 0.5, 0.5312, 0.5, 0.5312, 1.0, 0.5, 1.0, 0.5, 0.5, 0.5, 0.5, 0.5, 1.0, 0.4688, 1.0, 0.4688, 0.5, 0.4688, 0.5, 0.4688, 1.0, 0.4375, 1.0, 0.4375, 0.5, 0.4375, 0.5, 0.4375, 1.0, 0.4062, 1.0, 0.4062, 0.5, 0.4062, 0.5, 0.4062, 1.0, 0.375, 1.0, 0.375, 0.5, 0.375, 0.5, 0.375, 1.0, 0.3438, 1.0, 0.3438, 0.5, 0.3438, 0.5, 0.3438, 1.0, 0.3125, 1.0, 0.3125, 0.5, 0.3125, 0.5, 0.3125, 1.0, 0.2812, 1.0, 0.2812, 0.5, 0.2812, 0.5, 0.2812, 1.0, 0.25, 1.0, 0.25, 0.5, 0.25, 0.5, 0.25, 1.0, 0.2188, 1.0, 0.2188, 0.5, 0.2188, 0.5, 0.2188, 1.0, 0.1875, 1.0, 0.1875, 0.5, 0.1875, 0.5, 0.1875, 1.0, 0.1562, 1.0, 0.1562, 0.5, 0.1562, 0.5, 0.1562, 1.0, 0.125, 1.0, 0.125, 0.5, 0.125, 0.5, 0.125, 1.0, 0.09375, 1.0, 0.09375, 0.5, 0.09375, 0.5, 0.09375, 1.0, 0.0625, 1.0, 0.0625, 0.5, 0.08029, 0.4197, 0.05045, 0.3833, 0.02827, 0.3418, 0.01461, 0.2968, 0.01, 0.25, 0.01461, 0.2032, 0.02827, 0.1582, 0.05045, 0.1167, 0.08029, 0.08029, 0.1167, 0.05045, 0.1582, 0.02827, 0.2032, 0.01461, 0.25, 0.01, 0.2968, 0.01461, 0.3418, 0.02827, 0.3833, 0.05045, 0.4197, 0.08029, 0.4496, 0.1167, 0.4717, 0.1582, 0.3405, 0.2151, 0.3316, 0.1985, 0.3197, 0.1839, 0.3052, 0.172, 0.2886, 0.1631, 0.2706, 0.1577, 0.2518, 0.1558, 0.2331, 0.1577, 0.2151, 0.1631, 0.1985, 0.172, 0.1839, 0.1839, 0.172, 0.1985, 0.1631, 0.2151, 0.1577, 0.2331, 0.1558, 0.2518, 0.1577, 0.2706, 0.1631, 0.2886, 0.172, 0.3052, 0.1839, 0.3197, 0.1985, 0.3316, 0.2151, 0.3405, 0.2331, 0.346, 0.2518, 0.3478, 0.2706, 0.346, 0.2886, 0.3405, 0.3418, 0.4717, 0.2968, 0.4854, 0.25, 0.49, 0.2032, 0.4854, 0.1582, 0.4717, 0.1167, 0.4496, 0.4717, 0.1582, 0.4854, 0.2032, 0.49, 0.25, 0.4854, 0.2968, 0.4717, 0.3418, 0.4496, 0.3833, 0.4197, 0.4197, 0.3833, 0.4496, 0.3418, 0.4717, 0.2886, 0.3405, 0.3052, 0.3316, 0.3197, 0.3197, 0.3316, 0.3052, 0.3405, 0.2886, 0.346, 0.2706, 0.3478, 0.2518, 0.346, 0.2331, 0.3405, 0.2151, 0.0625, 0.5, 0.0625, 1.0, 0.03125, 1.0, 0.03125, 0.5, 0.03125, 0.5, 0.03125, 1.0, 0.0, 1.0, 0.0, 0.5, 0.7032, 0.4854, 0.75, 0.49, 0.7968, 0.4854, 0.8418, 0.4717, 0.8833, 0.4496, 0.9197, 0.4197, 0.9496, 0.3833, 0.9717, 0.3418, 0.9854, 0.2968, 0.846, 0.2706, 0.8405, 0.2886, 0.8316, 0.3052, 0.8197, 0.3197, 0.8052, 0.3316, 0.7886, 0.3405, 0.7706, 0.346, 0.7518, 0.3478, 0.7331, 0.346, 0.846, 0.2706, 0.9854, 0.2968, 0.99, 0.25, 0.9854, 0.2032, 0.9717, 0.1582, 0.9496, 0.1167, 0.9197, 0.08029, 0.8833, 0.05045, 0.8418, 0.02827, 0.7968, 0.01461, 0.75, 0.01, 0.7032, 0.01461, 0.6582, 0.02827, 0.6167, 0.05045, 0.5803, 0.08029, 0.5504, 0.1167, 0.5283, 0.1582, 0.5146, 0.2032, 0.51, 0.25, 0.5146, 0.2968, 0.5283, 0.3418, 0.5504, 0.3833, 0.5803, 0.4197, 0.6167, 0.4496, 0.6582, 0.4717, 0.7032, 0.4854, 0.7331, 0.346, 0.7151, 0.3405, 0.6985, 0.3316, 0.6839, 0.3197, 0.672, 0.3052, 0.6631, 0.2886, 0.6577, 0.2706, 0.6558, 0.2518, 0.6577, 0.2331, 0.6631, 0.2151, 0.672, 0.1985, 0.6839, 0.1839, 0.6985, 0.172, 0.7151, 0.1631, 0.7331, 0.1577, 0.7518, 0.1558, 0.7706, 0.1577, 0.7886, 0.1631, 0.8052, 0.172, 0.8197, 0.1839, 0.8316, 0.1985, 0.8405, 0.2151, 0.846, 0.2331, 0.8478, 0.2518, 0.9688, 0.5703, 0.9688, 0.8465, 1.0, 0.8465, 1.0, 0.5703, 0.9375, 0.5703, 0.9375, 0.8465, 0.9688, 0.8465, 0.9688, 0.5703, 0.9062, 0.5703, 0.9062, 0.8465, 0.9375, 0.8465, 0.9375, 0.5703, 0.875, 0.5703, 0.875, 0.8465, 0.9062, 0.8465, 0.9062, 0.5703, 0.8438, 0.8465, 0.875, 0.8465, 0.875, 0.5703, 0.8438, 0.5703, 0.8125, 0.8465, 0.8438, 0.8465, 0.8438, 0.5703, 0.8125, 0.5703, 0.7812, 0.8465, 0.8125, 0.8465, 0.8125, 0.5703, 0.7812, 0.5703, 0.75, 0.8465, 0.7812, 0.8465, 0.7812, 0.5703, 0.75, 0.5703, 0.7188, 0.8465, 0.75, 0.8465, 0.75, 0.5703, 0.7188, 0.5703, 0.6875, 0.8465, 0.7188, 0.8465, 0.7188, 0.5703, 0.6875, 0.5703, 0.6562, 0.8465, 0.6875, 0.8465, 0.6875, 0.5703, 0.6562, 0.5703, 0.625, 0.8465, 0.6562, 0.8465, 0.6562, 0.5703, 0.625, 0.5703, 0.5938, 0.8465, 0.625, 0.8465, 0.625, 0.5703, 0.5938, 0.5703, 0.5625, 0.8465, 0.5938, 0.8465, 0.5938, 0.5703, 0.5625, 0.5703, 0.5312, 0.8465, 0.5625, 0.8465, 0.5625, 0.5703, 0.5312, 0.5703, 0.5, 0.8465, 0.5312, 0.8465, 0.5312, 0.5703, 0.5, 0.5703, 0.4688, 0.8465, 0.5, 0.8465, 0.5, 0.5703, 0.4688, 0.5703, 0.4375, 0.8465, 0.4688, 0.8465, 0.4688, 0.5703, 0.4375, 0.5703, 0.4062, 0.8465, 0.4375, 0.8465, 0.4375, 0.5703, 0.4062, 0.5703, 0.375, 0.8465, 0.4062, 0.8465, 0.4062, 0.5703, 0.375, 0.5703, 0.3438, 0.5703, 0.3438, 0.8465, 0.375, 0.8465, 0.375, 0.5703, 0.3125, 0.5703, 0.3125, 0.8465, 0.3438, 0.8465, 0.3438, 0.5703, 0.2812, 0.5703, 0.2812, 0.8465, 0.3125, 0.8465, 0.3125, 0.5703, 0.25, 0.5703, 0.25, 0.8465, 0.2812, 0.8465, 0.2812, 0.5703, 0.2188, 0.5703, 0.2188, 0.8465, 0.25, 0.8465, 0.25, 0.5703, 0.1875, 0.5703, 0.1875, 0.8465, 0.2188, 0.8465, 0.2188, 0.5703, 0.1562, 0.5703, 0.1562, 0.8465, 0.1875, 0.8465, 0.1875, 0.5703, 0.125, 0.5703, 0.125, 0.8465, 0.1562, 0.8465, 0.1562, 0.5703, 0.09375, 0.5703, 0.09375, 0.8465, 0.125, 0.8465, 0.125, 0.5703, 0.0625, 0.5703, 0.0625, 0.8465, 0.09375, 0.8465, 0.09375, 0.5703, 0.03125, 0.5703, 0.03125, 0.8465, 0.0625, 0.8465, 0.0625, 0.5703, 0.0, 0.5703, 0.0, 0.8465, 0.03125, 0.8465, 0.03125, 0.5703])
me_cylinder_006.use_remesh_fix_poles = True
me_cylinder_006.use_remesh_preserve_attributes = False
me_cylinder_006.update()
me_cylinder_007 = bpy.data.meshes.new('Cylinder.007')
me_cylinder_007.from_pydata([(0.0, 1.0, -1.0), (0.0, 1.0, 1.0), (0.1951, 0.9808, -1.0), (0.1951, 0.9808, 1.0), (0.3827, 0.9239, -1.0), (0.3827, 0.9239, 1.0), (0.5556, 0.8315, -1.0), (0.5556, 0.8315, 1.0), (0.7071, 0.7071, -1.0), (0.7071, 0.7071, 1.0), (0.8315, 0.5556, -1.0), (0.8315, 0.5556, 1.0), (0.9239, 0.3827, -1.0), (0.9239, 0.3827, 1.0), (0.9808, 0.1951, -1.0), (0.9808, 0.1951, 1.0), (1.0, -4.371e-08, -1.0), (1.0, -4.371e-08, 1.0), (0.9808, -0.1951, -1.0), (0.9808, -0.1951, 1.0), (0.9239, -0.3827, -1.0), (0.9239, -0.3827, 1.0), (0.8315, -0.5556, -1.0), (0.8315, -0.5556, 1.0), (0.7071, -0.7071, -1.0), (0.7071, -0.7071, 1.0), (0.5556, -0.8315, -1.0), (0.5556, -0.8315, 1.0), (0.3827, -0.9239, -1.0), (0.3827, -0.9239, 1.0), (0.1951, -0.9808, -1.0), (0.1951, -0.9808, 1.0), (-8.742e-08, -1.0, -1.0), (-8.742e-08, -1.0, 1.0), (-0.1951, -0.9808, -1.0), (-0.1951, -0.9808, 1.0), (-0.3827, -0.9239, -1.0), (-0.3827, -0.9239, 1.0), (-0.5556, -0.8315, -1.0), (-0.5556, -0.8315, 1.0), (-0.7071, -0.7071, -1.0), (-0.7071, -0.7071, 1.0), (-0.8315, -0.5556, -1.0), (-0.8315, -0.5556, 1.0), (-0.9239, -0.3827, -1.0), (-0.9239, -0.3827, 1.0), (-0.9808, -0.1951, -1.0), (-0.9808, -0.1951, 1.0), (-1.0, 1.192e-08, -1.0), (-1.0, 1.192e-08, 1.0), (-0.9808, 0.1951, -1.0), (-0.9808, 0.1951, 1.0), (-0.9239, 0.3827, -1.0), (-0.9239, 0.3827, 1.0), (-0.8315, 0.5556, -1.0), (-0.8315, 0.5556, 1.0), (-0.7071, 0.7071, -1.0), (-0.7071, 0.7071, 1.0), (-0.5556, 0.8315, -1.0), (-0.5556, 0.8315, 1.0), (-0.3827, 0.9239, -1.0), (-0.3827, 0.9239, 1.0), (-0.1951, 0.9808, -1.0), (-0.1951, 0.9808, 1.0), (-0.3924, 0.007618, 1.0), (-0.3847, -0.07042, 1.0), (-0.3847, 0.08565, 1.0), (-0.325, -0.2146, 1.0), (-0.325, 0.2298, 1.0), (-0.3619, -0.1455, 1.0), (-0.3619, 0.1607, 1.0), (-0.2752, 0.2905, 1.0), (-0.2146, -0.325, 1.0), (-0.2146, 0.3402, 1.0), (-0.07042, 0.3999, 1.0), (0.08565, 0.3999, 1.0), (0.007618, 0.4076, 1.0), (-0.1455, 0.3772, 1.0), (-0.2752, -0.2752, 1.0), (-0.1455, -0.3619, 1.0), (0.007618, -0.3924, 1.0), (0.08565, -0.3847, 1.0), (-0.07042, -0.3847, 1.0), (0.1607, -0.3619, 1.0), (0.2298, 0.3402, 1.0), (0.2298, -0.325, 1.0), (0.1607, 0.3772, 1.0), (0.3402, -0.2146, 1.0), (0.3402, 0.2298, 1.0), (0.4076, 0.007618, 1.0), (0.3999, 0.08565, 1.0), (0.3772, -0.1455, 1.0), (0.3999, -0.07042, 1.0), (0.2905, -0.2752, 1.0), (0.3772, 0.1607, 1.0), (0.2905, 0.2905, 1.0), (-0.07042, 0.3999, -1.0), (0.007618, 0.4076, -1.0), (0.08565, 0.3999, -1.0), (0.1607, 0.3772, -1.0), (0.2298, -0.325, -1.0), (0.1607, -0.3619, -1.0), (0.2298, 0.3402, -1.0), (0.08565, -0.3847, -1.0), (0.3402, -0.2146, -1.0), (0.2905, -0.2752, -1.0), (0.3402, 0.2298, -1.0), (0.4076, 0.007618, -1.0), (0.3999, 0.08565, -1.0), (0.3772, -0.1455, -1.0), (0.3999, -0.07042, -1.0), (0.3772, 0.1607, -1.0), (0.2905, 0.2905, -1.0), (-0.3924, 0.007618, -1.0), (-0.3619, -0.1455, -1.0), (-0.3847, -0.07042, -1.0), (-0.3847, 0.08565, -1.0), (-0.325, -0.2146, -1.0), (-0.325, 0.2298, -1.0), (-0.2752, -0.2752, -1.0), (-0.3619, 0.1607, -1.0), (-0.1455, 0.3772, -1.0), (-0.2146, -0.325, -1.0), (-0.2146, 0.3402, -1.0), (0.007618, -0.3924, -1.0), (-0.07042, -0.3847, -1.0), (-0.1455, -0.3619, -1.0), (-0.2752, 0.2905, -1.0)], [], [(0, 1, 3, 2), (2, 3, 5, 4), (4, 5, 7, 6), (6, 7, 9, 8), (8, 9, 11, 10), (10, 11, 13, 12), (12, 13, 15, 14), (14, 15, 17, 16), (16, 17, 19, 18), (18, 19, 21, 20), (20, 21, 23, 22), (22, 23, 25, 24), (24, 25, 27, 26), (26, 27, 29, 28), (28, 29, 31, 30), (30, 31, 33, 32), (32, 33, 35, 34), (34, 35, 37, 36), (36, 37, 39, 38), (38, 39, 41, 40), (40, 41, 43, 42), (42, 43, 45, 44), (44, 45, 47, 46), (46, 47, 49, 48), (48, 49, 51, 50), (50, 51, 53, 52), (52, 53, 55, 54), (54, 55, 57, 56), (56, 57, 59, 58), (58, 59, 61, 60), (57, 55, 53, 51, 49, 47, 45, 43, 41, 39, 37, 35, 33, 31, 29, 27, 25, 23, 21, 91, 87, 93, 85, 83, 81, 80, 82, 79, 72, 78, 67, 69, 65, 64, 66, 70, 68, 71, 73, 77, 74, 76, 75, 86, 5, 3, 1, 63, 61, 59), (21, 19, 17, 15, 13, 11, 9, 7, 5, 86, 84, 95, 88, 94, 90, 89, 92, 91), (60, 61, 63, 62), (62, 63, 1, 0), (62, 0, 2, 4, 6, 8, 10, 12, 14, 108, 111, 106, 112, 102, 99, 98, 97, 96), (108, 14, 16, 18, 20, 22, 24, 26, 28, 30, 32, 34, 36, 38, 40, 42, 44, 46, 48, 50, 52, 54, 56, 58, 60, 62, 96, 121, 123, 127, 118, 120, 116, 113, 115, 114, 117, 119, 122, 126, 125, 124, 103, 101, 100, 105, 104, 109, 110, 107), (98, 75, 76, 97), (99, 86, 75, 98), (102, 84, 86, 99), (112, 95, 84, 102), (88, 95, 112, 106), (94, 88, 106, 111), (90, 94, 111, 108), (89, 90, 108, 107), (92, 89, 107, 110), (91, 92, 110, 109), (87, 91, 109, 104), (93, 87, 104, 105), (85, 93, 105, 100), (83, 85, 100, 101), (81, 83, 101, 103), (80, 81, 103, 124), (82, 80, 124, 125), (79, 82, 125, 126), (72, 79, 126, 122), (78, 72, 122, 119), (117, 67, 78, 119), (114, 69, 67, 117), (115, 65, 69, 114), (113, 64, 65, 115), (116, 66, 64, 113), (120, 70, 66, 116), (118, 68, 70, 120), (127, 71, 68, 118), (123, 73, 71, 127), (121, 77, 73, 123), (96, 74, 77, 121), (97, 76, 74, 96)])
_uv = me_cylinder_007.uv_layers.new(name='UVMap')
_uv.uv.foreach_set('vector', [1.0, 0.5, 1.0, 1.0, 0.9688, 1.0, 0.9688, 0.5, 0.9688, 0.5, 0.9688, 1.0, 0.9375, 1.0, 0.9375, 0.5, 0.9375, 0.5, 0.9375, 1.0, 0.9062, 1.0, 0.9062, 0.5, 0.9062, 0.5, 0.9062, 1.0, 0.875, 1.0, 0.875, 0.5, 0.875, 0.5, 0.875, 1.0, 0.8438, 1.0, 0.8438, 0.5, 0.8438, 0.5, 0.8438, 1.0, 0.8125, 1.0, 0.8125, 0.5, 0.8125, 0.5, 0.8125, 1.0, 0.7812, 1.0, 0.7812, 0.5, 0.7812, 0.5, 0.7812, 1.0, 0.75, 1.0, 0.75, 0.5, 0.75, 0.5, 0.75, 1.0, 0.7188, 1.0, 0.7188, 0.5, 0.7188, 0.5, 0.7188, 1.0, 0.6875, 1.0, 0.6875, 0.5, 0.6875, 0.5, 0.6875, 1.0, 0.6562, 1.0, 0.6562, 0.5, 0.6562, 0.5, 0.6562, 1.0, 0.625, 1.0, 0.625, 0.5, 0.625, 0.5, 0.625, 1.0, 0.5938, 1.0, 0.5938, 0.5, 0.5938, 0.5, 0.5938, 1.0, 0.5625, 1.0, 0.5625, 0.5, 0.5625, 0.5, 0.5625, 1.0, 0.5312, 1.0, 0.5312, 0.5, 0.5312, 0.5, 0.5312, 1.0, 0.5, 1.0, 0.5, 0.5, 0.5, 0.5, 0.5, 1.0, 0.4688, 1.0, 0.4688, 0.5, 0.4688, 0.5, 0.4688, 1.0, 0.4375, 1.0, 0.4375, 0.5, 0.4375, 0.5, 0.4375, 1.0, 0.4062, 1.0, 0.4062, 0.5, 0.4062, 0.5, 0.4062, 1.0, 0.375, 1.0, 0.375, 0.5, 0.375, 0.5, 0.375, 1.0, 0.3438, 1.0, 0.3438, 0.5, 0.3438, 0.5, 0.3438, 1.0, 0.3125, 1.0, 0.3125, 0.5, 0.3125, 0.5, 0.3125, 1.0, 0.2812, 1.0, 0.2812, 0.5, 0.2812, 0.5, 0.2812, 1.0, 0.25, 1.0, 0.25, 0.5, 0.25, 0.5, 0.25, 1.0, 0.2188, 1.0, 0.2188, 0.5, 0.2188, 0.5, 0.2188, 1.0, 0.1875, 1.0, 0.1875, 0.5, 0.1875, 0.5, 0.1875, 1.0, 0.1562, 1.0, 0.1562, 0.5, 0.1562, 0.5, 0.1562, 1.0, 0.125, 1.0, 0.125, 0.5, 0.125, 0.5, 0.125, 1.0, 0.09375, 1.0, 0.09375, 0.5, 0.09375, 0.5, 0.09375, 1.0, 0.0625, 1.0, 0.0625, 0.5, 0.08029, 0.4197, 0.05045, 0.3833, 0.02827, 0.3418, 0.01461, 0.2968, 0.01, 0.25, 0.01461, 0.2032, 0.02827, 0.1582, 0.05045, 0.1167, 0.08029, 0.08029, 0.1167, 0.05045, 0.1582, 0.02827, 0.2032, 0.01461, 0.25, 0.01, 0.2968, 0.01461, 0.3418, 0.02827, 0.3833, 0.05045, 0.4197, 0.08029, 0.4496, 0.1167, 0.4717, 0.1582, 0.3405, 0.2151, 0.3316, 0.1985, 0.3197, 0.1839, 0.3052, 0.172, 0.2886, 0.1631, 0.2706, 0.1577, 0.2518, 0.1558, 0.2331, 0.1577, 0.2151, 0.1631, 0.1985, 0.172, 0.1839, 0.1839, 0.172, 0.1985, 0.1631, 0.2151, 0.1577, 0.2331, 0.1558, 0.2518, 0.1577, 0.2706, 0.1631, 0.2886, 0.172, 0.3052, 0.1839, 0.3197, 0.1985, 0.3316, 0.2151, 0.3405, 0.2331, 0.346, 0.2518, 0.3478, 0.2706, 0.346, 0.2886, 0.3405, 0.3418, 0.4717, 0.2968, 0.4854, 0.25, 0.49, 0.2032, 0.4854, 0.1582, 0.4717, 0.1167, 0.4496, 0.4717, 0.1582, 0.4854, 0.2032, 0.49, 0.25, 0.4854, 0.2968, 0.4717, 0.3418, 0.4496, 0.3833, 0.4197, 0.4197, 0.3833, 0.4496, 0.3418, 0.4717, 0.2886, 0.3405, 0.3052, 0.3316, 0.3197, 0.3197, 0.3316, 0.3052, 0.3405, 0.2886, 0.346, 0.2706, 0.3478, 0.2518, 0.346, 0.2331, 0.3405, 0.2151, 0.0625, 0.5, 0.0625, 1.0, 0.03125, 1.0, 0.03125, 0.5, 0.03125, 0.5, 0.03125, 1.0, 0.0, 1.0, 0.0, 0.5, 0.7032, 0.4854, 0.75, 0.49, 0.7968, 0.4854, 0.8418, 0.4717, 0.8833, 0.4496, 0.9197, 0.4197, 0.9496, 0.3833, 0.9717, 0.3418, 0.9854, 0.2968, 0.846, 0.2706, 0.8405, 0.2886, 0.8316, 0.3052, 0.8197, 0.3197, 0.8052, 0.3316, 0.7886, 0.3405, 0.7706, 0.346, 0.7518, 0.3478, 0.7331, 0.346, 0.846, 0.2706, 0.9854, 0.2968, 0.99, 0.25, 0.9854, 0.2032, 0.9717, 0.1582, 0.9496, 0.1167, 0.9197, 0.08029, 0.8833, 0.05045, 0.8418, 0.02827, 0.7968, 0.01461, 0.75, 0.01, 0.7032, 0.01461, 0.6582, 0.02827, 0.6167, 0.05045, 0.5803, 0.08029, 0.5504, 0.1167, 0.5283, 0.1582, 0.5146, 0.2032, 0.51, 0.25, 0.5146, 0.2968, 0.5283, 0.3418, 0.5504, 0.3833, 0.5803, 0.4197, 0.6167, 0.4496, 0.6582, 0.4717, 0.7032, 0.4854, 0.7331, 0.346, 0.7151, 0.3405, 0.6985, 0.3316, 0.6839, 0.3197, 0.672, 0.3052, 0.6631, 0.2886, 0.6577, 0.2706, 0.6558, 0.2518, 0.6577, 0.2331, 0.6631, 0.2151, 0.672, 0.1985, 0.6839, 0.1839, 0.6985, 0.172, 0.7151, 0.1631, 0.7331, 0.1577, 0.7518, 0.1558, 0.7706, 0.1577, 0.7886, 0.1631, 0.8052, 0.172, 0.8197, 0.1839, 0.8316, 0.1985, 0.8405, 0.2151, 0.846, 0.2331, 0.8478, 0.2518, 0.9688, 0.5703, 0.9688, 0.8465, 1.0, 0.8465, 1.0, 0.5703, 0.9375, 0.5703, 0.9375, 0.8465, 0.9688, 0.8465, 0.9688, 0.5703, 0.9062, 0.5703, 0.9062, 0.8465, 0.9375, 0.8465, 0.9375, 0.5703, 0.875, 0.5703, 0.875, 0.8465, 0.9062, 0.8465, 0.9062, 0.5703, 0.8438, 0.8465, 0.875, 0.8465, 0.875, 0.5703, 0.8438, 0.5703, 0.8125, 0.8465, 0.8438, 0.8465, 0.8438, 0.5703, 0.8125, 0.5703, 0.7812, 0.8465, 0.8125, 0.8465, 0.8125, 0.5703, 0.7812, 0.5703, 0.75, 0.8465, 0.7812, 0.8465, 0.7812, 0.5703, 0.75, 0.5703, 0.7188, 0.8465, 0.75, 0.8465, 0.75, 0.5703, 0.7188, 0.5703, 0.6875, 0.8465, 0.7188, 0.8465, 0.7188, 0.5703, 0.6875, 0.5703, 0.6562, 0.8465, 0.6875, 0.8465, 0.6875, 0.5703, 0.6562, 0.5703, 0.625, 0.8465, 0.6562, 0.8465, 0.6562, 0.5703, 0.625, 0.5703, 0.5938, 0.8465, 0.625, 0.8465, 0.625, 0.5703, 0.5938, 0.5703, 0.5625, 0.8465, 0.5938, 0.8465, 0.5938, 0.5703, 0.5625, 0.5703, 0.5312, 0.8465, 0.5625, 0.8465, 0.5625, 0.5703, 0.5312, 0.5703, 0.5, 0.8465, 0.5312, 0.8465, 0.5312, 0.5703, 0.5, 0.5703, 0.4688, 0.8465, 0.5, 0.8465, 0.5, 0.5703, 0.4688, 0.5703, 0.4375, 0.8465, 0.4688, 0.8465, 0.4688, 0.5703, 0.4375, 0.5703, 0.4062, 0.8465, 0.4375, 0.8465, 0.4375, 0.5703, 0.4062, 0.5703, 0.375, 0.8465, 0.4062, 0.8465, 0.4062, 0.5703, 0.375, 0.5703, 0.3438, 0.5703, 0.3438, 0.8465, 0.375, 0.8465, 0.375, 0.5703, 0.3125, 0.5703, 0.3125, 0.8465, 0.3438, 0.8465, 0.3438, 0.5703, 0.2812, 0.5703, 0.2812, 0.8465, 0.3125, 0.8465, 0.3125, 0.5703, 0.25, 0.5703, 0.25, 0.8465, 0.2812, 0.8465, 0.2812, 0.5703, 0.2188, 0.5703, 0.2188, 0.8465, 0.25, 0.8465, 0.25, 0.5703, 0.1875, 0.5703, 0.1875, 0.8465, 0.2188, 0.8465, 0.2188, 0.5703, 0.1562, 0.5703, 0.1562, 0.8465, 0.1875, 0.8465, 0.1875, 0.5703, 0.125, 0.5703, 0.125, 0.8465, 0.1562, 0.8465, 0.1562, 0.5703, 0.09375, 0.5703, 0.09375, 0.8465, 0.125, 0.8465, 0.125, 0.5703, 0.0625, 0.5703, 0.0625, 0.8465, 0.09375, 0.8465, 0.09375, 0.5703, 0.03125, 0.5703, 0.03125, 0.8465, 0.0625, 0.8465, 0.0625, 0.5703, 0.0, 0.5703, 0.0, 0.8465, 0.03125, 0.8465, 0.03125, 0.5703])
me_cylinder_007.use_remesh_fix_poles = True
me_cylinder_007.use_remesh_preserve_attributes = False
me_cylinder_007.update()

# ---- objects
ob_light = bpy.data.objects.new('Light', light_light)
ob_camera = bpy.data.objects.new('Camera', cam_camera)
ob_cylinder = bpy.data.objects.new('Cylinder', me_cylinder)
ob_cylinder_001 = bpy.data.objects.new('Cylinder.001', me_cylinder_003)
ob_cube_001 = bpy.data.objects.new('Cube.001', me_cube_001)
ob_cylinder_003 = bpy.data.objects.new('Cylinder.003', me_cylinder_005)
ob_cylinder_004 = bpy.data.objects.new('Cylinder.004', me_cylinder_006)
ob_cylinder_005 = bpy.data.objects.new('Cylinder.005', me_cylinder_007)

# ---- transforms, parenting, visibility, modifiers, constraints
ob_light.location = (4.076, 1.005, 5.904)
ob_light.rotation_euler = (0.6503, 0.05522, 1.866)
ob_light.lock_rotations_4d = False
ob_light.empty_display_type = 'ARROWS'
ob_light.color = (0.0, 0.0, 0.0, 0.0)
ob_light.lineart.crease_threshold = 0.0
ob_camera.location = (7.359, -6.926, 4.958)
ob_camera.rotation_euler = (1.109, 0.0, 0.8149)
ob_camera.lock_rotations_4d = False
ob_camera.empty_display_type = 'ARROWS'
ob_camera.color = (0.0, 0.0, 0.0, 0.0)
ob_camera.display_type = 'WIRE'
ob_camera.lineart.crease_threshold = 0.0
ob_cylinder.location = (0.0, 0.0, 2.861)
ob_cylinder.rotation_euler = (3.142, -0.0, 0.0)
ob_cylinder.scale = (18.5, 18.5, 1.45)
ob_cylinder_001.location = (-18.54, -18.54, -3.025)
ob_cylinder_001.scale = (4.0, 4.0, 4.39)
ob_cube_001.location = (0.0, 0.0, 0.0)
ob_cube_001.scale = (23.5, 23.5, 1.45)
ob_cylinder_003.location = (18.51, -18.53, -3.025)
ob_cylinder_003.scale = (4.0, 4.0, 4.39)
ob_cylinder_004.location = (18.51, 18.5, -3.025)
ob_cylinder_004.scale = (4.0, 4.0, 4.39)
ob_cylinder_005.location = (-18.49, 18.5, -3.025)
ob_cylinder_005.scale = (4.0, 4.0, 4.39)

# ---- collection membership
col_collection.objects.link(ob_light)
col_collection.objects.link(ob_camera)
col_collection.objects.link(ob_cylinder)
col_collection.objects.link(ob_cylinder_001)
col_collection.objects.link(ob_cube_001)
col_collection.objects.link(ob_cylinder_003)
col_collection.objects.link(ob_cylinder_004)
col_collection.objects.link(ob_cylinder_005)

# ---- scene / render settings (as saved in the file)
scene.camera = ob_camera
scene.frame_start = 1; scene.frame_end = 250; scene.frame_set(1)
scene.render.engine = 'BLENDER_EEVEE_NEXT'
scene.cycles.sampling_pattern = 'TABULATED_SOBOL'
scene.cycles.use_light_tree = False
scene.view_settings.view_transform = 'Filmic'
bpy.context.view_layer.update()
